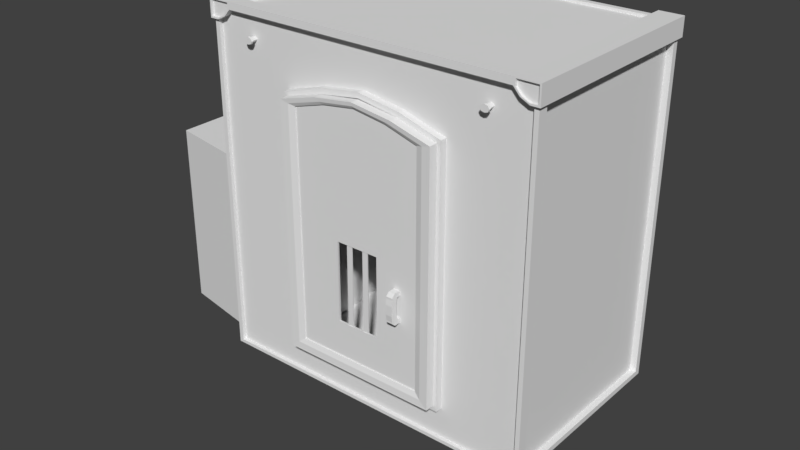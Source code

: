 # Source: Furnace_Basic_Crucible.blend  (saved by Blender 2.79.0; exported with 4.5.12 LTS)
import bpy
from mathutils import Matrix  # noqa: F401  (used for matrix-valued properties, if any)

bpy.ops.wm.read_factory_settings(use_empty=True)
scene = bpy.context.scene
scene.name = 'Scene'

# ---- collections
col_collection_1 = bpy.data.collections.new('Collection 1'); scene.collection.children.link(col_collection_1)

# ---- materials (node trees are filled in below, after node groups)
mat_material = bpy.data.materials.new('Material')
mat_material.alpha_threshold = 0.0
mat_material.roughness = 0.5
mat_material.line_color = (0.0, 0.0, 0.0, 1.0)
mat_glass = bpy.data.materials.new('glass')
mat_glass.alpha_threshold = 0.0
mat_glass.roughness = 0.5
mat_glass.line_color = (0.0, 0.0, 0.0, 1.0)

# ---- material node trees

# ---- world
world_world = bpy.data.worlds.new('World'); scene.world = world_world
world_world.color = (0.05088, 0.05088, 0.05088)
world_world.use_sun_shadow = False
world_world.sun_shadow_jitter_overblur = 0.0
world_world.cycles.sampling_method = 'MANUAL'

# ---- meshes
me_cube_012 = bpy.data.meshes.new('Cube.012')
me_cube_012.from_pydata([(0.4374, -0.3713, 1.192e-07), (0.3925, -0.4983, 1.192e-07), (0.09471, -0.4983, 1.192e-07), (0.4872, -0.6329, 1.192e-07), (0.3925, -0.2443, 1.192e-07), (0.09471, -0.2443, 1.192e-07), (0.2436, -0.5367, 1.192e-07), (0.04979, -0.3713, 1.192e-07), (0.2436, -0.206, 1.192e-07), (1.118e-08, -0.6329, 1.192e-07), (-0.4374, -0.3713, 1.192e-07), (-0.3925, -0.4983, 1.192e-07), (-0.09471, -0.4983, 1.192e-07), (-0.4872, -0.6329, 1.192e-07), (-0.3925, -0.2443, 1.192e-07), (-0.09471, -0.2443, 1.192e-07), (-0.2436, -0.5367, 1.192e-07), (-0.04979, -0.3713, 1.192e-07), (-0.2436, -0.206, 1.192e-07), (0.4374, 0.1502, 1.192e-07), (0.4872, -0.1061, 1.192e-07), (0.3925, 0.2773, 1.192e-07), (0.09471, 0.2773, 1.192e-07), (0.4872, 0.3842, 1.192e-07), (0.3925, 0.02321, 1.192e-07), (0.09471, 0.02321, 1.192e-07), (0.2436, 0.3156, 1.192e-07), (0.04979, 0.1502, 1.192e-07), (0.2436, -0.01512, 1.192e-07), (1.118e-08, 0.3842, 1.192e-07), (-0.4374, 0.1502, 1.192e-07), (-0.4872, -0.1061, 1.192e-07), (-0.3925, 0.2773, 1.192e-07), (-0.09471, 0.2773, 1.192e-07), (-0.4872, 0.3842, 1.192e-07), (-0.3925, 0.02321, 1.192e-07), (-0.09471, 0.02321, 1.192e-07), (1.118e-08, -0.1061, 1.192e-07), (-0.2436, 0.3156, 1.192e-07), (-0.04979, 0.1502, 1.192e-07), (-0.2436, -0.01512, 1.192e-07), (0.4872, 0.4743, 1.192e-07), (1.118e-08, 0.4743, 1.192e-07), (-0.4872, 0.4743, 1.192e-07)], [], [(9, 3, 1, 6, 2), (3, 20, 4, 0, 1), (20, 37, 5, 8, 4), (37, 9, 2, 7, 5), (9, 12, 16, 11, 13), (13, 11, 10, 14, 31), (31, 14, 18, 15, 37), (37, 15, 17, 12, 9), (29, 22, 26, 21, 23), (23, 21, 19, 24, 20), (20, 24, 28, 25, 37), (37, 25, 27, 22, 29), (29, 34, 32, 38, 33), (34, 31, 35, 30, 32), (31, 37, 36, 40, 35), (37, 29, 33, 39, 36), (34, 29, 42, 43), (29, 23, 41, 42)])
me_cube_012.use_remesh_preserve_volume = False
me_cube_012.use_remesh_preserve_attributes = False
me_cube_012.use_mirror_vertex_groups = False
me_cube_012.update()
me_cube_009 = bpy.data.meshes.new('Cube.009')
me_cube_009.from_pydata([(0.8833, -1.222, -1.0), (0.8833, -1.222, 1.0), (0.8833, 0.7818, -1.0), (0.8833, 0.7818, 1.0), (0.7336, 0.7818, -1.0), (0.7336, 0.7818, 1.0), (0.7336, -1.222, -1.0), (0.7336, -1.222, 1.0), (0.8833, 0.7818, 0.431), (0.8833, 0.7818, -0.431), (0.8833, -1.222, 0.431), (0.8833, -1.222, -0.431), (0.7336, -1.222, 0.431), (0.7336, -1.222, -0.431), (0.7336, 0.7818, 0.431), (0.7336, 0.7818, -0.431), (0.7697, 0.7818, 1.0), (0.7697, -1.222, -1.0), (0.7697, 0.7818, -1.0), (0.7697, -1.222, 1.0), (0.7697, -1.222, -0.431), (0.7697, -1.222, 0.431), (0.7697, 0.7818, -0.431), (0.7697, 0.7818, 0.431)], [], [(23, 16, 3, 8), (8, 3, 1, 10), (18, 2, 0, 17), (16, 5, 7, 19), (21, 19, 7, 12), (13, 15, 4, 6), (7, 5, 14, 12), (21, 12, 14, 23), (17, 20, 13, 6), (23, 22, 20, 21), (2, 9, 11, 0), (9, 8, 10, 11), (18, 22, 9, 2), (22, 23, 8, 9), (20, 22, 15, 13), (4, 15, 22, 18), (11, 10, 21, 20), (0, 11, 20, 17), (10, 1, 19, 21), (3, 16, 19, 1), (4, 18, 17, 6), (14, 5, 16, 23)])
me_cube_009.use_remesh_preserve_volume = False
me_cube_009.use_remesh_preserve_attributes = False
me_cube_009.use_mirror_vertex_groups = False
me_cube_009.update()
me_cube_006 = bpy.data.meshes.new('Cube.006')
me_cube_006.from_pydata([(0.4567, -0.75, 0.3282), (-0.4567, -0.75, 2.106), (-0.4567, -0.75, 0.3282), (-3.874e-07, -0.75, 2.234), (-0.2284, -0.75, 2.192), (0.4567, -0.6998, 2.106), (0.4567, -0.6998, 0.3282), (-0.4567, -0.6998, 2.106), (-0.4567, -0.6998, 0.3282), (-3.874e-07, -0.6998, 2.234), (-0.2284, -0.6998, 2.192), (0.2284, -0.6998, 2.192), (0.4567, -0.8015, 2.106), (0.4567, -0.8015, 0.3282), (-0.4567, -0.8015, 2.106), (-0.4567, -0.8015, 0.3282), (-3.874e-07, -0.8015, 2.234), (-0.2284, -0.8015, 2.192), (0.2284, -0.8015, 2.192), (0.5, -0.8015, 2.132), (0.5, -0.8015, 0.2478), (-0.5, -0.8015, 2.132), (-0.5, -0.8015, 0.2478), (-3.939e-07, -0.8015, 2.273), (-0.25, -0.8015, 2.226), (0.25, -0.8015, 2.226), (0.5, -0.7413, 2.132), (0.5, -0.7413, 0.2478), (-0.5, -0.7413, 2.132), (-0.5, -0.7413, 0.2478), (-3.939e-07, -0.7413, 2.273), (-0.25, -0.7413, 2.226), (0.25, -0.7413, 2.226), (0.4567, -0.75, 2.106), (0.2284, -0.75, 2.192), (0.4094, -0.7474, 2.087), (0.4094, -0.7474, 0.3854), (-0.4094, -0.7474, 2.087), (-0.4094, -0.7474, 0.3854), (-0.2047, -0.7474, 2.167), (0.2047, -0.7474, 2.167), (-3.802e-07, -0.7474, 2.207), (0.4094, -0.7024, 2.087), (0.4094, -0.7024, 0.3854), (-0.4094, -0.7024, 2.087), (-0.4094, -0.7024, 0.3854), (-0.2047, -0.7024, 2.167), (0.2047, -0.7024, 2.167), (-3.802e-07, -0.7024, 2.207)], [], [(1, 4, 17, 14), (2, 1, 14, 15), (33, 0, 13, 12), (4, 3, 16, 17), (0, 2, 15, 13), (34, 33, 12, 18), (3, 34, 18, 16), (18, 12, 19, 25), (16, 18, 25, 23), (13, 15, 22, 20), (12, 13, 20, 19), (17, 16, 23, 24), (14, 17, 24, 21), (15, 14, 21, 22), (24, 23, 30, 31), (21, 24, 31, 28), (22, 21, 28, 29), (25, 19, 26, 32), (23, 25, 32, 30), (20, 22, 29, 27), (19, 20, 27, 26), (39, 37, 44, 46), (37, 38, 45, 44), (36, 35, 42, 43), (41, 39, 46, 48), (38, 36, 43, 45), (35, 40, 47, 42), (40, 41, 48, 47), (2, 0, 36, 38), (7, 10, 46, 44), (4, 1, 37, 39), (9, 11, 47, 48), (34, 3, 41, 40), (10, 9, 48, 46), (3, 4, 39, 41), (11, 5, 42, 47), (33, 34, 40, 35), (5, 6, 43, 42), (0, 33, 35, 36), (8, 7, 44, 45), (1, 2, 38, 37), (6, 8, 45, 43)])
_uv = me_cube_006.uv_layers.new(name='UVMap')
_uv.uv.foreach_set('vector', [0.4267, 0.56, 0.5166, 0.5929, 0.5166, 0.5929, 0.4267, 0.56, 0.4267, 0.1262, 0.4267, 0.56, 0.4267, 0.56, 0.4267, 0.1262, 0.7862, 0.56, 0.7862, 0.1262, 0.7862, 0.1262, 0.7862, 0.56, 0.5166, 0.5929, 0.6065, 0.6094, 0.6065, 0.6094, 0.5166, 0.5929, 0.7862, 0.1262, 0.4267, 0.1262, 0.4267, 0.1262, 0.7862, 0.1262, 0.6963, 0.5929, 0.7862, 0.56, 0.7862, 0.56, 0.6963, 0.5929, 0.6065, 0.6094, 0.6963, 0.5929, 0.6963, 0.5929, 0.6065, 0.6094, 0.6963, 0.5929, 0.7862, 0.56, 0.8032, 0.5702, 0.7048, 0.6062, 0.6065, 0.6094, 0.6963, 0.5929, 0.7048, 0.6062, 0.6065, 0.6243, 0.7862, 0.1262, 0.4267, 0.1262, 0.4097, 0.09532, 0.8032, 0.09532, 0.7862, 0.56, 0.7862, 0.1262, 0.8032, 0.09532, 0.8032, 0.5702, 0.5166, 0.5929, 0.6065, 0.6094, 0.6065, 0.6243, 0.5081, 0.6062, 0.4267, 0.56, 0.5166, 0.5929, 0.5081, 0.6062, 0.4097, 0.5702, 0.4267, 0.1262, 0.4267, 0.56, 0.4097, 0.5702, 0.4097, 0.09532, 0.5081, 0.6062, 0.6065, 0.6243, 0.6065, 0.6243, 0.5081, 0.6062, 0.4097, 0.5702, 0.5081, 0.6062, 0.5081, 0.6062, 0.4097, 0.5702, 0.4097, 0.09532, 0.4097, 0.5702, 0.4097, 0.5702, 0.4097, 0.09532, 0.7048, 0.6062, 0.8032, 0.5702, 0.8032, 0.5702, 0.7048, 0.6062, 0.6065, 0.6243, 0.7048, 0.6062, 0.7048, 0.6062, 0.6065, 0.6243, 0.8032, 0.09532, 0.4097, 0.09532, 0.4097, 0.09532, 0.8032, 0.09532, 0.8032, 0.5702, 0.8032, 0.09532, 0.8032, 0.09532, 0.8032, 0.5702, 0.5259, 0.5835, 0.4453, 0.5527, 0.4453, 0.5527, 0.5259, 0.5835, 0.4453, 0.5527, 0.4453, 0.1482, 0.4453, 0.1482, 0.4453, 0.5527, 0.7676, 0.1482, 0.7676, 0.5527, 0.7676, 0.5527, 0.7676, 0.1482, 0.6065, 0.5988, 0.5259, 0.5835, 0.5259, 0.5835, 0.6065, 0.5988, 0.4453, 0.1482, 0.7676, 0.1482, 0.7676, 0.1482, 0.4453, 0.1482, 0.7676, 0.5527, 0.687, 0.5835, 0.687, 0.5835, 0.7676, 0.5527, 0.687, 0.5835, 0.6065, 0.5988, 0.6065, 0.5988, 0.687, 0.5835, 0.4267, 0.1262, 0.7862, 0.1262, 0.7676, 0.1482, 0.4453, 0.1482, 0.4267, 0.56, 0.5166, 0.5929, 0.5259, 0.5835, 0.4453, 0.5527, 0.5166, 0.5929, 0.4267, 0.56, 0.4453, 0.5527, 0.5259, 0.5835, 0.6065, 0.6094, 0.6963, 0.5929, 0.687, 0.5835, 0.6065, 0.5988, 0.6963, 0.5929, 0.6065, 0.6094, 0.6065, 0.5988, 0.687, 0.5835, 0.5166, 0.5929, 0.6065, 0.6094, 0.6065, 0.5988, 0.5259, 0.5835, 0.6065, 0.6094, 0.5166, 0.5929, 0.5259, 0.5835, 0.6065, 0.5988, 0.6963, 0.5929, 0.7862, 0.56, 0.7676, 0.5527, 0.687, 0.5835, 0.7862, 0.56, 0.6963, 0.5929, 0.687, 0.5835, 0.7676, 0.5527, 0.7862, 0.56, 0.7862, 0.1262, 0.7676, 0.1482, 0.7676, 0.5527, 0.7862, 0.1262, 0.7862, 0.56, 0.7676, 0.5527, 0.7676, 0.1482, 0.4267, 0.1262, 0.4267, 0.56, 0.4453, 0.5527, 0.4453, 0.1482, 0.4267, 0.56, 0.4267, 0.1262, 0.4453, 0.1482, 0.4453, 0.5527, 0.7862, 0.1262, 0.4267, 0.1262, 0.4453, 0.1482, 0.7676, 0.1482])
me_cube_006.materials.append(mat_material)
me_cube_006.use_remesh_preserve_volume = False
me_cube_006.use_remesh_preserve_attributes = False
me_cube_006.use_mirror_vertex_groups = False
me_cube_006.update()
me_cube_003 = bpy.data.meshes.new('Cube.003')
me_cube_003.from_pydata([(0.4917, -0.7171, 0.2168), (-0.4914, -0.7159, 0.2502), (0.4916, 0.5614, 0.2494), (-0.4914, 0.5628, 0.2867), (0.0003866, -0.7104, 0.2393), (0.0003503, 0.595, 0.2592), (-0.4909, 0.005608, 0.3127), (0.4922, 0.005835, 0.3162), (0.001264, 0.08938, 0.3784), (-0.2455, -0.7119, 0.2496), (-0.2455, 0.5855, 0.2724), (-0.4911, 0.2976, 0.3109), (0.492, 0.2972, 0.3039), (0.2461, -0.713, 0.2261), (0.246, 0.584, 0.2484), (-0.4911, -0.3482, 0.2754), (0.492, -0.3488, 0.2635), (0.0009517, 0.3672, 0.3439), (0.0009718, -0.2951, 0.303), (-0.2447, 0.06313, 0.3556), (0.2468, 0.06311, 0.3541), (0.2466, -0.3114, 0.2916), (-0.2449, -0.3113, 0.2951), (-0.245, 0.347, 0.3451), (0.2466, 0.3459, 0.3269)], [], [(24, 12, 2, 14), (23, 17, 5, 10), (22, 18, 8, 19), (21, 16, 7, 20), (18, 21, 20, 8), (4, 13, 21, 18), (13, 0, 16, 21), (15, 22, 19, 6), (1, 9, 22, 15), (9, 4, 18, 22), (11, 23, 10, 3), (6, 19, 23, 11), (19, 8, 17, 23), (17, 24, 14, 5), (8, 20, 24, 17), (20, 7, 12, 24)])
_uv = me_cube_003.uv_layers.new(name='UVMap')
_uv.uv.foreach_set('vector', [0.6587, 0.7052, 0.8101, 0.6766, 0.7927, 0.7956, 0.6464, 0.8061, 0.3359, 0.7091, 0.499, 0.7196, 0.5002, 0.8144, 0.35, 0.8135, 0.3461, 0.37, 0.4998, 0.3765, 0.4985, 0.5727, 0.3337, 0.5581, 0.6531, 0.3706, 0.7971, 0.3581, 0.8144, 0.5285, 0.6636, 0.5581, 0.4998, 0.3765, 0.6531, 0.3706, 0.6636, 0.5581, 0.4985, 0.5727, 0.5006, 0.1925, 0.6434, 0.1963, 0.6531, 0.3706, 0.4998, 0.3765, 0.6434, 0.1963, 0.7833, 0.1978, 0.7971, 0.3581, 0.6531, 0.3706, 0.1991, 0.3559, 0.3461, 0.37, 0.3337, 0.5581, 0.1856, 0.5285, 0.2075, 0.1856, 0.3541, 0.1877, 0.3461, 0.37, 0.1991, 0.3559, 0.3541, 0.1877, 0.5006, 0.1925, 0.4998, 0.3765, 0.3461, 0.37, 0.1862, 0.6778, 0.3359, 0.7091, 0.35, 0.8135, 0.1949, 0.8063, 0.1856, 0.5285, 0.3337, 0.5581, 0.3359, 0.7091, 0.1862, 0.6778, 0.3337, 0.5581, 0.4985, 0.5727, 0.499, 0.7196, 0.3359, 0.7091, 0.499, 0.7196, 0.6587, 0.7052, 0.6464, 0.8061, 0.5002, 0.8144, 0.4985, 0.5727, 0.6636, 0.5581, 0.6587, 0.7052, 0.499, 0.7196, 0.6636, 0.5581, 0.8144, 0.5285, 0.8101, 0.6766, 0.6587, 0.7052])
me_cube_003.materials.append(mat_material)
me_cube_003.use_remesh_preserve_volume = False
me_cube_003.use_remesh_preserve_attributes = False
me_cube_003.use_mirror_vertex_groups = False
me_cube_003.update()
me_cube_001 = bpy.data.meshes.new('Cube.001')
me_cube_001.from_pydata([(-0.003678, -0.4691, -1.204), (-0.003678, 0.4691, -1.204), (-0.003678, -0.4691, 0.0003848), (-0.003678, 0.4691, 0.0003848), (0.04368, 0.4691, 0.0003848), (0.04368, -0.4691, 0.0003848), (0.04368, 0.4691, -1.204), (0.04368, -0.4691, -1.204), (0.04368, -0.4691, -0.2004), (0.04368, -0.4691, -1.004), (-0.003678, -0.4691, -0.2004), (-0.003678, -0.4691, -1.004), (-0.003678, 0.4691, -0.2004), (-0.003678, 0.4691, -1.004), (0.04368, 0.4691, -0.2004), (0.04368, 0.4691, -1.004), (-0.003678, -0.3127, -1.204), (-0.003678, 0.3127, -1.204), (-0.003678, -0.3127, 0.0003847), (-0.003678, 0.3127, 0.0003847), (0.04368, 0.3127, 0.0003847), (0.04368, -0.3127, 0.0003847), (0.04368, -0.3127, -1.204), (0.04368, 0.3127, -1.204), (0.04368, 0.3127, -1.004), (0.04368, -0.3127, -1.004), (0.04368, 0.3127, -0.2004), (0.04368, -0.3127, -0.2004), (-0.003678, -0.3127, -1.004), (-0.003678, 0.3127, -1.004), (-0.003678, -0.3127, -0.2004), (-0.003678, 0.3127, -0.2004), (0.01023, -0.3258, -1.017), (0.01023, -0.3258, -0.1873), (0.01023, 0.3258, -1.017), (0.01023, 0.3258, -0.1873), (0.02977, -0.3258, -1.017), (0.02977, -0.3258, -0.1873), (0.02977, 0.3258, -1.017), (0.02977, 0.3258, -0.1873)], [], [(19, 20, 4, 3), (16, 22, 7, 0), (9, 11, 0, 7), (13, 15, 6, 1), (30, 10, 2, 18), (26, 14, 4, 20), (23, 6, 15, 24), (24, 15, 14, 26), (16, 0, 11, 28), (28, 11, 10, 30), (3, 4, 14, 12), (12, 14, 15, 13), (5, 2, 10, 8), (8, 10, 11, 9), (13, 29, 31, 12), (31, 29, 24, 26), (1, 17, 29, 13), (17, 16, 28, 29), (9, 25, 27, 8), (24, 29, 28, 25), (7, 22, 25, 9), (22, 23, 24, 25), (8, 27, 21, 5), (27, 26, 20, 21), (12, 31, 19, 3), (31, 30, 18, 19), (1, 6, 23, 17), (17, 23, 22, 16), (2, 5, 21, 18), (18, 21, 20, 19), (30, 27, 25, 28), (26, 27, 30, 31), (32, 33, 35, 34), (34, 35, 39, 38), (38, 39, 37, 36), (36, 37, 33, 32), (34, 38, 36, 32), (39, 35, 33, 37)])
me_cube_001.polygons.foreach_set('material_index', [0, 0, 0, 0, 0, 0, 0, 0, 0, 0, 0, 0, 0, 0, 0, 0, 0, 0, 0, 0, 0, 0, 0, 0, 0, 0, 0, 0, 0, 0, 0, 0, 1, 0, 1, 0, 0, 0])
_uv = me_cube_001.uv_layers.new(name='UVMap')
_uv.uv.foreach_set('vector', [0.9765, 0.8455, 1.0, 0.8455, 1.0, 0.9224, 0.9765, 0.9224, 1.0, 0.07687, 0.9765, 0.07687, 0.9765, 0.0, 1.0, 0.0, 0.9765, 0.09871, 0.9531, 0.09871, 0.9531, 0.0, 0.9765, 0.0, 0.9296, 0.4935, 0.9531, 0.4935, 0.9531, 0.5923, 0.9296, 0.5923, 0.07747, 0.09871, 2.953e-08, 0.09871, 0.0, 7.515e-08, 0.07747, 9.186e-08, 0.5423, 0.09871, 0.4648, 0.09871, 0.4648, 3.775e-08, 0.5423, 6.197e-08, 0.5423, 0.5923, 0.4648, 0.5923, 0.4648, 0.4935, 0.5423, 0.4935, 0.5423, 0.4935, 0.4648, 0.4935, 0.4648, 0.09871, 0.5423, 0.09871, 0.07747, 0.5923, 8.86e-08, 0.5923, 7.383e-08, 0.4935, 0.07747, 0.4935, 0.07747, 0.4935, 7.383e-08, 0.4935, 2.953e-08, 0.09871, 0.07747, 0.09871, 0.9296, 9.057e-09, 0.9531, 0.0, 0.9531, 0.09871, 0.9296, 0.09871, 0.9296, 0.09871, 0.9531, 0.09871, 0.9531, 0.4935, 0.9296, 0.4935, 0.9765, 0.5923, 0.9531, 0.5923, 0.9531, 0.4935, 0.9765, 0.4935, 0.9765, 0.4935, 0.9531, 0.4935, 0.9531, 0.09871, 0.9765, 0.09871, 0.4648, 0.4935, 0.3873, 0.4935, 0.3873, 0.09871, 0.4648, 0.09871, 0.6927, 0.5923, 0.6927, 0.9871, 0.6692, 0.9871, 0.6692, 0.5923, 0.4648, 0.5923, 0.3873, 0.5923, 0.3873, 0.4935, 0.4648, 0.4935, 0.3873, 0.5923, 0.07747, 0.5923, 0.07747, 0.4935, 0.3873, 0.4935, 0.9296, 0.4935, 0.8521, 0.4935, 0.8521, 0.09871, 0.9296, 0.09871, 0.6927, 0.5923, 0.7161, 0.5923, 0.7161, 0.8997, 0.6927, 0.8997, 0.9296, 0.5923, 0.8521, 0.5923, 0.8521, 0.4935, 0.9296, 0.4935, 0.8521, 0.5923, 0.5423, 0.5923, 0.5423, 0.4935, 0.8521, 0.4935, 0.9296, 0.09871, 0.8521, 0.09871, 0.8521, 3.53e-08, 0.9296, 0.0, 0.8521, 0.09871, 0.5423, 0.09871, 0.5423, 6.197e-08, 0.8521, 3.53e-08, 0.4648, 0.09871, 0.3873, 0.09871, 0.3873, 4.178e-08, 0.4648, 0.0, 0.3873, 0.09871, 0.07747, 0.09871, 0.07747, 9.186e-08, 0.3873, 4.178e-08, 1.0, 0.4612, 0.9765, 0.4612, 0.9765, 0.3843, 1.0, 0.3843, 1.0, 0.3843, 0.9765, 0.3843, 0.9765, 0.07687, 1.0, 0.07687, 0.9765, 0.4612, 1.0, 0.4612, 1.0, 0.5381, 0.9765, 0.5381, 0.9765, 0.5381, 1.0, 0.5381, 1.0, 0.8455, 0.9765, 0.8455, 0.6458, 0.5923, 0.6692, 0.5923, 0.6692, 0.9871, 0.6458, 0.9871, 0.7396, 0.5923, 0.7396, 0.8997, 0.7161, 0.8997, 0.7161, 0.5923, 0.8152, 0.1003, 0.8152, 0.8997, 0.1871, 0.8997, 0.1871, 0.1003, 0.7396, 1.0, 0.7396, 0.5923, 0.7493, 0.5923, 0.7493, 1.0, 0.8152, 0.1003, 0.8152, 0.8997, 0.1871, 0.8997, 0.1871, 0.1003, 0.7493, 1.0, 0.7493, 0.5923, 0.759, 0.5923, 0.759, 1.0, 0.7687, 0.5923, 0.7783, 0.5923, 0.7783, 0.9126, 0.7687, 0.9126, 0.7687, 0.9126, 0.759, 0.9126, 0.759, 0.5923, 0.7687, 0.5923])
me_cube_001.materials.append(mat_material)
me_cube_001.materials.append(mat_glass)
me_cube_001.use_remesh_preserve_volume = False
me_cube_001.use_remesh_preserve_attributes = False
me_cube_001.use_mirror_vertex_groups = False
me_cube_001.update()
me_cube_005 = bpy.data.meshes.new('Cube.005')
me_cube_005.from_pydata([(-0.7543, -0.8093, 2.383), (-0.7543, -0.8093, 2.42), (-0.7543, -0.7932, 2.383), (-0.7543, -0.7932, 2.42), (-0.7178, -0.8093, 2.383), (-0.7178, -0.8093, 2.42), (-0.7178, -0.7932, 2.383), (-0.7178, -0.7932, 2.42), (-0.736, -0.7932, 2.377), (-0.736, -0.7932, 2.427), (-0.736, -0.8093, 2.377), (-0.736, -0.8093, 2.427), (-0.7625, -0.8093, 2.402), (-0.7625, -0.7932, 2.402), (-0.7096, -0.7932, 2.402), (-0.7096, -0.8093, 2.402), (-0.7551, -0.7932, 2.402), (-0.7491, -0.7932, 2.389), (-0.736, -0.7932, 2.384), (-0.736, -0.7932, 2.42), (-0.723, -0.7932, 2.415), (-0.717, -0.7932, 2.402), (-0.723, -0.7932, 2.389), (-0.7491, -0.7932, 2.415), (-0.7551, -0.722, 2.402), (-0.7491, -0.722, 2.389), (-0.736, -0.722, 2.384), (-0.736, -0.722, 2.42), (-0.723, -0.722, 2.415), (-0.717, -0.722, 2.402), (-0.723, -0.722, 2.389), (-0.7491, -0.722, 2.415), (-1.015, -0.7994, 2.484), (-1.015, -0.7994, 2.621), (-1.015, -0.6937, 2.484), (-1.015, -0.6937, 2.621), (-0.9094, -0.7994, 2.516), (-0.8716, -0.7994, 2.621), (-0.9094, -0.6937, 2.516), (-0.8716, -0.6937, 2.621), (-0.9622, -0.6937, 2.484), (-0.9622, -0.6937, 2.621), (-0.9622, -0.7994, 2.484), (-0.9622, -0.7994, 2.621), (-1.015, -0.7994, 2.569), (-1.015, -0.6937, 2.569), (-0.8716, -0.6937, 2.569), (-0.8716, -0.7994, 2.569), (-1.005, -0.7994, 2.567), (-1.005, -0.7994, 2.612), (-0.8846, -0.7994, 2.567), (-0.9164, -0.7994, 2.523), (-0.9607, -0.7994, 2.496), (-0.9607, -0.7994, 2.612), (-1.005, -0.7994, 2.496), (-0.8846, -0.7994, 2.612), (-0.9607, -0.782, 2.612), (-1.005, -0.782, 2.612), (-0.9607, -0.782, 2.496), (-0.9164, -0.782, 2.523), (-0.8846, -0.782, 2.567), (-1.005, -0.782, 2.567), (-1.005, -0.782, 2.496), (-0.8846, -0.782, 2.612), (0.0, -0.6937, 2.621), (0.0, -0.7994, 2.621), (0.0, -0.6937, 2.569), (0.0, -0.7994, 2.569), (-1.015, 0.772, 2.569), (-1.015, 0.772, 2.484), (-0.9622, 0.772, 2.484), (-0.9622, 0.772, 2.621), (-0.8716, 0.772, 2.621), (-0.8716, 0.772, 2.569), (-0.9094, 0.772, 2.516), (-1.015, 0.772, 2.621)], [], [(12, 1, 3, 13), (14, 7, 5, 15), (8, 6, 4, 10), (9, 3, 1, 11), (7, 9, 11, 5), (2, 8, 10, 0), (12, 0, 10, 4, 15, 5, 11, 1), (6, 14, 15, 4), (2, 13, 16, 17), (0, 12, 13, 2), (16, 23, 31, 24), (6, 8, 18, 22), (7, 14, 21, 20), (14, 6, 22, 21), (8, 2, 17, 18), (3, 9, 19, 23), (13, 3, 23, 16), (9, 7, 20, 19), (25, 24, 31, 27, 28, 29, 30, 26), (22, 18, 26, 30), (19, 20, 28, 27), (17, 16, 24, 25), (20, 21, 29, 28), (23, 19, 27, 31), (21, 22, 30, 29), (18, 17, 25, 26), (44, 33, 35, 45), (37, 47, 67, 65), (33, 44, 48, 49), (40, 38, 36, 42), (41, 35, 33, 43), (39, 41, 43, 37), (34, 40, 42, 32), (47, 37, 55, 50), (48, 54, 62, 61), (32, 42, 52, 54), (38, 46, 47, 36), (34, 45, 68, 69), (32, 44, 45, 34), (42, 36, 51, 52), (37, 43, 53, 55), (43, 33, 49, 53), (44, 32, 54, 48), (36, 47, 50, 51), (61, 62, 58, 59, 60, 63, 56, 57), (54, 52, 58, 62), (49, 48, 61, 57), (50, 55, 63, 60), (52, 51, 59, 58), (55, 53, 56, 63), (53, 49, 57, 56), (51, 50, 60, 59), (66, 64, 65, 67), (39, 37, 65, 64), (46, 39, 64, 66), (47, 46, 66, 67), (69, 68, 75, 71, 72, 73, 74, 70), (38, 40, 70, 74), (39, 46, 73, 72), (46, 38, 74, 73), (40, 34, 69, 70), (35, 41, 71, 75), (45, 35, 75, 68), (41, 39, 72, 71)])
_uv = me_cube_005.uv_layers.new(name='UVMap')
_uv.uv.foreach_set('vector', [0.8532, 0.9471, 0.8532, 0.9355, 0.8629, 0.9355, 0.8629, 0.9471, 0.8629, 0.9471, 0.8629, 0.9355, 0.8725, 0.9355, 0.8725, 0.9471, 0.9017, 0.7493, 0.9017, 0.7373, 0.9113, 0.7373, 0.9113, 0.7493, 0.8782, 0.9503, 0.8782, 0.9385, 0.8879, 0.9385, 0.8879, 0.9503, 0.8782, 0.9617, 0.8782, 0.9503, 0.8879, 0.9503, 0.8879, 0.9617, 0.9017, 0.7604, 0.9017, 0.7493, 0.9113, 0.7493, 0.9113, 0.7604, 0.8697, 0.8813, 0.8782, 0.8902, 0.8782, 0.9026, 0.8706, 0.912, 0.8586, 0.9129, 0.85, 0.9039, 0.85, 0.8915, 0.8577, 0.8822, 0.8629, 0.9588, 0.8629, 0.9471, 0.8725, 0.9471, 0.8725, 0.9588, 0.8295, 0.8822, 0.8415, 0.8813, 0.8399, 0.8857, 0.8313, 0.8864, 0.8532, 0.9588, 0.8532, 0.9471, 0.8629, 0.9471, 0.8629, 0.9588, 0.8772, 0.8594, 0.8694, 0.8594, 0.8694, 0.814, 0.8772, 0.814, 0.8218, 0.9039, 0.8218, 0.8915, 0.8258, 0.8931, 0.8258, 0.902, 0.8424, 0.912, 0.8304, 0.9129, 0.8319, 0.9084, 0.8405, 0.9078, 0.8304, 0.9129, 0.8218, 0.9039, 0.8258, 0.902, 0.8319, 0.9084, 0.8218, 0.8915, 0.8295, 0.8822, 0.8313, 0.8864, 0.8258, 0.8931, 0.85, 0.8902, 0.85, 0.9026, 0.846, 0.9011, 0.846, 0.8922, 0.8415, 0.8813, 0.85, 0.8902, 0.846, 0.8922, 0.8399, 0.8857, 0.85, 0.9026, 0.8424, 0.912, 0.8405, 0.9078, 0.846, 0.9011, 0.868, 0.9349, 0.8593, 0.9355, 0.8532, 0.9291, 0.8532, 0.9202, 0.8587, 0.9135, 0.8673, 0.9129, 0.8734, 0.9193, 0.8734, 0.9282, 0.8375, 0.9129, 0.8457, 0.9129, 0.8457, 0.9582, 0.8375, 0.9582, 0.8295, 0.9582, 0.8218, 0.9582, 0.8218, 0.9129, 0.8295, 0.9129, 0.8851, 0.8594, 0.8772, 0.8594, 0.8772, 0.814, 0.8851, 0.814, 0.8536, 0.814, 0.8615, 0.814, 0.8615, 0.8594, 0.8536, 0.8594, 0.8375, 0.9582, 0.8295, 0.9582, 0.8295, 0.9129, 0.8375, 0.9129, 0.8615, 0.814, 0.8694, 0.814, 0.8694, 0.8594, 0.8615, 0.8594, 0.8457, 0.9129, 0.8532, 0.9129, 0.8532, 0.9582, 0.8457, 0.9582, 0.642, 1.0, 0.6102, 1.0, 0.6102, 0.9327, 0.642, 0.9327, 0.9046, 0.5546, 0.8727, 0.5546, 0.8727, 5.481e-09, 0.9046, 0.0, 0.9046, 0.646, 0.8727, 0.646, 0.872, 0.6396, 0.8987, 0.6396, 0.7265, 0.06728, 0.693, 0.06728, 0.693, 0.0, 0.7265, 7.586e-08, 0.5784, 0.9327, 0.6102, 0.9327, 0.6102, 1.0, 0.5784, 1.0, 0.5239, 0.9327, 0.5784, 0.9327, 0.5784, 1.0, 0.5239, 1.0, 0.7582, 0.06728, 0.7265, 0.06728, 0.7265, 7.586e-08, 0.7582, 3.793e-08, 0.8727, 0.5546, 0.9046, 0.5546, 0.8987, 0.563, 0.872, 0.563, 0.9017, 0.8419, 0.9017, 0.887, 0.8912, 0.887, 0.8912, 0.8419, 0.8218, 0.646, 0.8218, 0.6124, 0.8292, 0.6114, 0.8292, 0.6396, 0.7582, 0.9327, 0.79, 0.9327, 0.79, 1.0, 0.7582, 1.0, 0.693, 0.9327, 0.642, 0.9327, 0.642, 0.0, 0.693, 0.0, 0.693, 1.0, 0.642, 1.0, 0.642, 0.9327, 0.693, 0.9327, 0.8218, 0.6124, 0.8409, 0.5787, 0.8453, 0.5832, 0.8292, 0.6114, 0.9046, 0.5546, 0.9046, 0.6124, 0.8987, 0.6114, 0.8987, 0.563, 0.9046, 0.6124, 0.9046, 0.646, 0.8987, 0.6396, 0.8987, 0.6114, 0.8727, 0.646, 0.8218, 0.646, 0.8292, 0.6396, 0.872, 0.6396, 0.8409, 0.5787, 0.8727, 0.5546, 0.872, 0.563, 0.8453, 0.5832, 0.8645, 0.814, 0.8218, 0.814, 0.8218, 0.7858, 0.8378, 0.7575, 0.8645, 0.7373, 0.8912, 0.7373, 0.8912, 0.7858, 0.8912, 0.814, 0.8782, 0.9385, 0.8782, 0.9103, 0.8887, 0.9103, 0.8887, 0.9385, 0.9017, 0.8136, 0.9017, 0.8419, 0.8912, 0.8419, 0.8912, 0.8136, 0.8912, 0.9153, 0.8912, 0.887, 0.9017, 0.887, 0.9017, 0.9153, 0.8782, 0.9103, 0.8782, 0.8813, 0.8887, 0.8813, 0.8887, 0.9103, 0.8912, 0.8136, 0.8912, 0.7654, 0.9017, 0.7654, 0.9017, 0.8136, 0.8912, 0.7654, 0.8912, 0.7373, 0.9017, 0.7373, 0.9017, 0.7654, 0.8912, 0.9435, 0.8912, 0.9153, 0.9017, 0.9153, 0.9017, 0.9435, 0.8536, 0.8813, 0.8218, 0.8813, 0.8218, 0.814, 0.8536, 0.814, 0.5239, 0.9327, 0.5239, 1.0, 0.0, 1.0, 1.794e-08, 0.9327, 1.0, 0.5546, 0.9682, 0.5546, 0.9682, 5.481e-09, 1.0, 0.0, 0.9046, 3.793e-08, 0.9682, 0.0, 0.9682, 0.552, 0.9046, 0.552, 0.9046, 0.7373, 0.8536, 0.7373, 0.8218, 0.7373, 0.8218, 0.7037, 0.8218, 0.646, 0.8536, 0.646, 0.8854, 0.6701, 0.9046, 0.7037, 0.693, 0.06728, 0.7265, 0.06728, 0.7265, 1.0, 0.693, 1.0, 0.8218, 0.9327, 0.79, 0.9327, 0.79, 0.0, 0.8218, 0.0, 0.79, 0.9327, 0.7582, 0.9327, 0.7582, 0.0, 0.79, 0.0, 0.7265, 0.06728, 0.7582, 0.06728, 0.7582, 1.0, 0.7265, 1.0, 0.6102, 0.9327, 0.5784, 0.9327, 0.5784, 0.0, 0.6102, 3.793e-08, 0.642, 0.9327, 0.6102, 0.9327, 0.6102, 0.0, 0.642, 0.0, 0.5784, 0.9327, 0.5239, 0.9327, 0.5239, 0.0, 0.5784, 0.0])
me_cube_005.materials.append(mat_material)
me_cube_005.use_remesh_preserve_volume = False
me_cube_005.use_remesh_preserve_attributes = False
me_cube_005.use_mirror_vertex_groups = False
me_cube_005.update()
me_cube_002 = bpy.data.meshes.new('Cube.002')
me_cube_002.from_pydata([(0.8229, -0.04163, 1.158), (0.8229, -0.04163, -0.6688), (0.00114, -0.04163, 1.158), (0.00114, -0.04163, -0.6688), (0.412, -0.04163, 1.279), (0.2066, -0.04163, 1.239), (0.6174, -0.04163, 1.239), (0.8229, 0.001632, 1.158), (0.8229, 0.001632, -0.6688), (0.00114, 0.001632, 1.158), (0.00114, 0.001632, -0.6688), (0.412, 0.001632, 1.279), (0.2066, 0.001632, 1.239), (0.6174, 0.001632, 1.239), (0.7803, -0.03939, 1.141), (0.7803, -0.03939, -0.6153), (0.0437, -0.03939, 1.141), (0.0437, -0.03939, -0.6153), (0.2279, -0.03939, 1.216), (0.5961, -0.03939, 1.216), (0.412, -0.03939, 1.253), (0.7803, -0.0006084, 1.141), (0.7803, -0.0006084, -0.6153), (0.0437, -0.0006084, 1.141), (0.0437, -0.0006084, -0.6153), (0.2279, -0.0006084, 1.216), (0.5961, -0.0006084, 1.216), (0.412, -0.0006084, 1.253), (0.7484, -0.03094, 1.129), (0.7484, -0.03094, -0.5781), (0.0756, -0.03094, 1.129), (0.0756, -0.03094, -0.5781), (0.2438, -0.03094, 1.2), (0.5802, -0.03094, 1.2), (0.412, -0.03094, 1.235), (0.7484, -0.009058, 1.129), (0.7484, -0.009058, -0.5781), (0.0756, -0.009058, 1.129), (0.0756, -0.009058, -0.5781), (0.2438, -0.009058, 1.2), (0.5802, -0.009058, 1.2), (0.412, -0.009058, 1.235), (0.073, -0.02506, -0.5832), (0.073, -0.02506, 1.128), (0.073, -0.01494, -0.5832), (0.073, -0.01494, 1.128), (0.751, -0.02506, -0.5832), (0.751, -0.02506, 1.128), (0.751, -0.01494, -0.5832), (0.751, -0.01494, 1.128), (0.2573, -0.02506, 1.241), (0.2573, -0.01494, 1.241), (0.5667, -0.01494, 1.241), (0.5667, -0.02506, 1.241), (0.525, -0.01494, -0.5832), (0.299, -0.01494, -0.5832), (0.299, -0.01494, 1.128), (0.525, -0.01494, 1.128), (0.299, -0.02506, -0.5832), (0.525, -0.02506, -0.5832), (0.525, -0.02506, 1.128), (0.299, -0.02506, 1.128), (0.3604, -0.01494, 1.241), (0.4636, -0.01494, 1.241), (0.4636, -0.02506, 1.241), (0.3604, -0.02506, 1.241), (0.073, -0.02506, -0.3118), (0.073, -0.02506, 0.2858), (0.073, -0.01494, 0.2858), (0.073, -0.01494, -0.3118), (0.751, -0.01494, 0.2858), (0.751, -0.01494, -0.3118), (0.751, -0.02506, 0.2858), (0.751, -0.02506, -0.3118), (0.525, -0.02506, 0.2858), (0.525, -0.02506, -0.3118), (0.299, -0.02506, 0.2858), (0.299, -0.02506, -0.3118), (0.299, -0.01494, 0.2858), (0.299, -0.01494, -0.3118), (0.525, -0.01494, 0.2858), (0.525, -0.01494, -0.3118), (0.3522, -0.02224, -0.3777), (0.3522, -0.02224, 0.294), (0.3522, -0.01776, -0.3777), (0.3522, -0.01776, 0.294), (0.3819, -0.02224, -0.3777), (0.3819, -0.02224, 0.294), (0.3819, -0.01776, -0.3777), (0.3819, -0.01776, 0.294), (0.4421, -0.02224, -0.3777), (0.4421, -0.02224, 0.294), (0.4421, -0.01776, -0.3777), (0.4421, -0.01776, 0.294), (0.4718, -0.02224, -0.3777), (0.4718, -0.02224, 0.294), (0.4718, -0.01776, -0.3777), (0.4718, -0.01776, 0.294), (0.6243, -0.04315, -0.1158), (0.6243, -0.04315, 0.1158), (0.6574, -0.04315, -0.1158), (0.6574, -0.04315, 0.1158), (0.6243, -0.07488, -0.07936), (0.6243, -0.07488, 0.07936), (0.6243, -0.04315, 0.07936), (0.6243, -0.04315, -0.07936), (0.6574, -0.04315, 0.07936), (0.6574, -0.04315, -0.07936), (0.6574, -0.07488, 0.07936), (0.6574, -0.07488, -0.07936), (0.6243, -0.02255, -0.07936), (0.6243, -0.02255, -0.1158), (0.6574, -0.02255, -0.1158), (0.6243, -0.02255, 0.1158), (0.6574, -0.02255, 0.1158), (0.6574, -0.02255, -0.07936), (0.6243, -0.02255, 0.07936), (0.6574, -0.02255, 0.07936), (0.6243, -0.05843, -0.1158), (0.6243, -0.07488, -0.09194), (0.6243, -0.07488, 0.09194), (0.6243, -0.05843, 0.1158), (0.6574, -0.07488, -0.09194), (0.6574, -0.05843, -0.1158), (0.6574, -0.05843, 0.1158), (0.6574, -0.07488, 0.09194), (0.6243, -0.07905, -0.03582), (0.6243, -0.07905, 0.03582), (0.6243, -0.04732, 0.03582), (0.6243, -0.04732, -0.03582), (0.6574, -0.04732, 0.03582), (0.6574, -0.04732, -0.03582), (0.6574, -0.07905, 0.03582), (0.6574, -0.07905, -0.03582)], [], [(2, 9, 10, 3), (1, 8, 7, 0), (3, 10, 8, 1), (18, 16, 30, 32), (23, 25, 39, 37), (3, 1, 15, 17), (9, 12, 25, 23), (5, 2, 16, 18), (11, 13, 26, 27), (6, 4, 20, 19), (12, 11, 27, 25), (4, 5, 18, 20), (13, 7, 21, 26), (0, 6, 19, 14), (7, 8, 22, 21), (1, 0, 14, 15), (10, 9, 23, 24), (2, 3, 17, 16), (8, 10, 24, 22), (31, 38, 37, 30), (31, 29, 36, 38), (27, 26, 40, 41), (19, 20, 34, 33), (25, 27, 41, 39), (20, 18, 32, 34), (26, 21, 35, 40), (14, 19, 33, 28), (21, 22, 36, 35), (15, 14, 28, 29), (24, 23, 37, 38), (16, 17, 31, 30), (22, 24, 38, 36), (17, 15, 29, 31), (29, 28, 35, 36), (33, 40, 35, 28), (34, 41, 40, 33), (32, 39, 41, 34), (30, 37, 39, 32), (67, 43, 45, 68), (80, 57, 49, 70), (70, 49, 47, 72), (76, 61, 43, 67), (54, 48, 46, 59), (47, 49, 52, 53), (62, 51, 50, 65), (45, 43, 50, 51), (60, 47, 53, 64), (56, 45, 51, 62), (49, 57, 63, 52), (57, 56, 62, 63), (43, 61, 65, 50), (61, 60, 64, 65), (52, 63, 64, 53), (63, 62, 65, 64), (44, 55, 58, 42), (55, 54, 59, 58), (72, 47, 60, 74), (74, 60, 61, 76), (68, 45, 56, 78), (78, 56, 57, 80), (55, 79, 81, 54), (79, 77, 75, 81), (44, 69, 79, 55), (69, 68, 78, 79), (59, 75, 77, 58), (75, 74, 80, 81), (46, 73, 75, 59), (73, 72, 74, 75), (58, 77, 66, 42), (77, 76, 67, 66), (48, 71, 73, 46), (71, 70, 72, 73), (54, 81, 71, 48), (81, 80, 70, 71), (42, 66, 69, 44), (66, 67, 68, 69), (77, 79, 78, 76), (78, 80, 74, 76), (82, 83, 85, 84), (84, 85, 89, 88), (88, 89, 87, 86), (86, 87, 83, 82), (84, 88, 86, 82), (89, 85, 83, 87), (90, 91, 93, 92), (92, 93, 97, 96), (96, 97, 95, 94), (94, 95, 91, 90), (92, 96, 94, 90), (97, 93, 91, 95), (101, 99, 121, 124), (101, 106, 117, 114), (103, 120, 121, 99, 104), (122, 109, 102, 119), (100, 107, 109, 122, 123), (108, 125, 120, 103), (132, 108, 103, 127), (106, 101, 124, 125, 108), (130, 106, 108, 132), (105, 107, 115, 110), (128, 104, 106, 130), (98, 100, 123, 118), (127, 103, 104, 128), (116, 113, 114, 117), (111, 110, 115, 112), (99, 101, 114, 113), (106, 104, 116, 117), (104, 99, 113, 116), (98, 105, 110, 111), (107, 100, 112, 115), (100, 98, 111, 112), (118, 123, 122, 119), (124, 121, 120, 125), (118, 119, 102, 105, 98), (102, 126, 129, 105), (126, 127, 128, 129), (105, 129, 131, 107), (129, 128, 130, 131), (107, 131, 133, 109), (131, 130, 132, 133), (109, 133, 126, 102), (133, 132, 127, 126), (2, 5, 12, 9), (5, 4, 11, 12), (4, 6, 13, 11), (6, 0, 7, 13)])
_uv = me_cube_002.uv_layers.new(name='UVMap')
_uv.uv.foreach_set('vector', [0.9072, 0.0, 0.9305, 0.0, 0.9305, 0.4742, 0.9072, 0.4742, 0.884, 0.0, 0.9072, 0.0, 0.9072, 0.4742, 0.884, 0.4742, 0.9538, 0.7374, 0.9305, 0.7374, 0.9305, 0.3687, 0.9538, 0.3687, 0.32, 0.02836, 0.4191, 0.06191, 0.4019, 0.06758, 0.3115, 0.03572, 0.8611, 0.4657, 0.762, 0.4992, 0.7535, 0.4919, 0.8439, 0.46, 0.442, 0.5276, 3.206e-08, 0.5276, 0.02289, 0.5036, 0.4191, 0.5036, 0.884, 0.4736, 0.7735, 0.5096, 0.762, 0.4992, 0.8611, 0.4657, 0.3315, 0.01799, 0.442, 0.05396, 0.4191, 0.06191, 0.32, 0.02836, 0.663, 0.5276, 0.5525, 0.5096, 0.5639, 0.4992, 0.663, 0.516, 0.1105, 0.01799, 0.221, 0.0, 0.221, 0.01159, 0.1219, 0.02836, 0.7735, 0.5096, 0.663, 0.5276, 0.663, 0.516, 0.762, 0.4992, 0.221, 0.0, 0.3315, 0.01799, 0.32, 0.02836, 0.221, 0.01159, 0.5525, 0.5096, 0.442, 0.4736, 0.4649, 0.4657, 0.5639, 0.4992, 0.0, 0.05396, 0.1105, 0.01799, 0.1219, 0.02836, 0.02289, 0.06191, 0.442, 0.4736, 0.442, 0.0, 0.4649, 0.02395, 0.4649, 0.4657, 3.206e-08, 0.5276, 0.0, 0.05396, 0.02289, 0.06191, 0.02289, 0.5036, 0.884, 2.674e-08, 0.884, 0.4736, 0.8611, 0.4657, 0.8611, 0.02395, 0.442, 0.05396, 0.442, 0.5276, 0.4191, 0.5036, 0.4191, 0.06191, 0.442, 0.0, 0.884, 2.674e-08, 0.8611, 0.02395, 0.4649, 0.02395, 0.9538, 0.0, 0.9656, 0.0, 0.9656, 0.4201, 0.9538, 0.4201, 0.9773, 0.3019, 0.9773, 0.0, 0.9891, 0.0, 0.9891, 0.3019, 0.663, 0.516, 0.5639, 0.4992, 0.5725, 0.4919, 0.663, 0.5078, 0.1219, 0.02836, 0.221, 0.01159, 0.221, 0.01978, 0.1305, 0.03572, 0.762, 0.4992, 0.663, 0.516, 0.663, 0.5078, 0.7535, 0.4919, 0.221, 0.01159, 0.32, 0.02836, 0.3115, 0.03572, 0.221, 0.01978, 0.5639, 0.4992, 0.4649, 0.4657, 0.482, 0.46, 0.5725, 0.4919, 0.02289, 0.06191, 0.1219, 0.02836, 0.1305, 0.03572, 0.04005, 0.06758, 0.4649, 0.4657, 0.4649, 0.02395, 0.482, 0.04043, 0.482, 0.46, 0.02289, 0.5036, 0.02289, 0.06191, 0.04005, 0.06758, 0.04005, 0.4872, 0.8611, 0.02395, 0.8611, 0.4657, 0.8439, 0.46, 0.8439, 0.04043, 0.4191, 0.06191, 0.4191, 0.5036, 0.4019, 0.4872, 0.4019, 0.06758, 0.4649, 0.02395, 0.8611, 0.02395, 0.8439, 0.04043, 0.482, 0.04043, 0.4191, 0.5036, 0.02289, 0.5036, 0.04005, 0.4872, 0.4019, 0.4872, 0.9773, 0.0, 0.9773, 0.4201, 0.9656, 0.4201, 0.9656, 0.0, 0.8722, 0.754, 0.884, 0.754, 0.884, 0.8295, 0.8722, 0.8295, 0.8722, 0.6785, 0.884, 0.6785, 0.884, 0.754, 0.8722, 0.754, 0.8722, 0.6031, 0.884, 0.6031, 0.884, 0.6785, 0.8722, 0.6785, 0.8722, 0.5276, 0.884, 0.5276, 0.884, 0.6031, 0.8722, 0.6031, 1.0, 0.345, 1.0, 0.4219, 0.9946, 0.4219, 0.9946, 0.345, 0.4862, 0.8722, 0.4862, 0.949, 0.3647, 0.949, 0.3647, 0.8722, 0.9946, 0.345, 0.9946, 0.4219, 0.9891, 0.4219, 0.9891, 0.345, 0.2431, 0.6554, 0.2431, 0.5786, 0.3647, 0.5786, 0.3647, 0.6554, 0.9232, 0.5756, 0.9232, 0.4742, 0.9287, 0.4742, 0.9287, 0.5756, 0.884, 0.4742, 0.8894, 0.4742, 0.8894, 0.5569, 0.884, 0.5569, 0.8894, 0.6494, 0.8894, 0.6957, 0.884, 0.6957, 0.884, 0.6494, 0.8894, 0.7784, 0.884, 0.7784, 0.884, 0.6957, 0.8894, 0.6957, 0.1216, 0.5786, 0.0, 0.5786, 0.09911, 0.5276, 0.1546, 0.5276, 0.6078, 0.949, 0.7294, 0.949, 0.6303, 1.0, 0.5748, 1.0, 0.3647, 0.949, 0.4862, 0.949, 0.5193, 1.0, 0.4638, 1.0, 0.4862, 0.949, 0.6078, 0.949, 0.5748, 1.0, 0.5193, 1.0, 0.3647, 0.5786, 0.2431, 0.5786, 0.2101, 0.5276, 0.2656, 0.5276, 0.2431, 0.5786, 0.1216, 0.5786, 0.1546, 0.5276, 0.2101, 0.5276, 0.8894, 0.5569, 0.8894, 0.6032, 0.884, 0.6032, 0.884, 0.5569, 0.8894, 0.6032, 0.8894, 0.6494, 0.884, 0.6494, 0.884, 0.6032, 0.9232, 0.7784, 0.9232, 0.677, 0.9287, 0.677, 0.9287, 0.7784, 0.9232, 0.677, 0.9232, 0.5756, 0.9287, 0.5756, 0.9287, 0.677, 3.206e-08, 0.6554, 0.0, 0.5786, 0.1216, 0.5786, 0.1216, 0.6554, 0.1216, 0.6554, 0.1216, 0.5786, 0.2431, 0.5786, 0.2431, 0.6554, 0.7294, 0.8722, 0.7294, 0.949, 0.6078, 0.949, 0.6078, 0.8722, 0.6078, 0.8722, 0.6078, 0.949, 0.4862, 0.949, 0.4862, 0.8722, 0.6078, 0.5276, 0.6078, 0.6044, 0.4862, 0.6044, 0.4862, 0.5276, 0.8258, 0.5276, 0.8312, 0.5276, 0.8312, 0.629, 0.8258, 0.629, 0.7294, 0.5276, 0.7294, 0.6044, 0.6078, 0.6044, 0.6078, 0.5276, 0.7294, 0.6044, 0.7294, 0.8722, 0.6078, 0.8722, 0.6078, 0.6044, 0.1216, 1.0, 0.1216, 0.9232, 0.2431, 0.9232, 0.2431, 1.0, 0.8668, 0.5276, 0.8668, 0.7957, 0.8613, 0.7957, 0.8613, 0.5276, 1.924e-07, 1.0, 1.603e-07, 0.9232, 0.1216, 0.9232, 0.1216, 1.0, 1.603e-07, 0.9232, 3.206e-08, 0.6554, 0.1216, 0.6554, 0.1216, 0.9232, 0.2431, 1.0, 0.2431, 0.9232, 0.3647, 0.9232, 0.3647, 1.0, 0.2431, 0.9232, 0.2431, 0.6554, 0.3647, 0.6554, 0.3647, 0.9232, 0.9946, 0.0, 0.9946, 0.0769, 0.9891, 0.0769, 0.9891, 0.0, 0.9946, 0.0769, 0.9946, 0.345, 0.9891, 0.345, 0.9891, 0.0769, 0.4862, 0.5276, 0.4862, 0.6044, 0.3647, 0.6044, 0.3647, 0.5276, 0.4862, 0.6044, 0.4862, 0.8722, 0.3647, 0.8722, 0.3647, 0.6044, 1.0, 0.0, 1.0, 0.0769, 0.9946, 0.0769, 0.9946, 0.0, 1.0, 0.0769, 1.0, 0.345, 0.9946, 0.345, 0.9946, 0.0769, 0.8668, 0.5276, 0.8722, 0.5276, 0.8722, 0.7957, 0.8668, 0.7957, 0.8367, 0.5276, 0.8367, 0.629, 0.8312, 0.629, 0.8312, 0.5276, 0.8589, 0.5276, 0.8589, 0.829, 0.8565, 0.829, 0.8565, 0.5276, 0.9538, 0.7211, 0.9538, 0.4201, 0.9697, 0.4201, 0.9697, 0.7211, 0.9915, 0.4219, 0.9915, 0.7233, 0.9891, 0.7233, 0.9891, 0.4219, 0.8913, 0.7752, 0.8913, 0.4742, 0.9072, 0.4742, 0.9072, 0.7752, 0.7294, 0.6612, 0.7294, 0.6478, 0.7318, 0.6478, 0.7318, 0.6612, 0.7342, 0.6478, 0.7342, 0.6612, 0.7318, 0.6612, 0.7318, 0.6478, 0.8589, 0.829, 0.8589, 0.5276, 0.8613, 0.5276, 0.8613, 0.829, 0.9697, 0.7211, 0.9697, 0.4201, 0.9857, 0.4201, 0.9857, 0.7211, 0.9881, 0.4201, 0.9881, 0.7215, 0.9857, 0.7215, 0.9857, 0.4201, 0.9072, 0.7752, 0.9072, 0.4742, 0.9232, 0.4742, 0.9232, 0.7752, 0.7626, 0.6612, 0.7626, 0.6478, 0.765, 0.6478, 0.765, 0.6612, 0.7496, 0.6478, 0.7496, 0.6612, 0.7472, 0.6612, 0.7472, 0.6478, 0.765, 0.6408, 0.7828, 0.6408, 0.7828, 0.6476, 0.765, 0.6476, 0.7487, 0.6315, 0.7487, 0.6152, 0.7598, 0.6152, 0.7598, 0.6315, 0.7879, 0.6152, 0.7879, 0.6208, 0.7791, 0.6315, 0.7708, 0.6315, 0.7708, 0.6152, 0.7902, 0.6203, 0.7902, 0.6147, 0.808, 0.6147, 0.808, 0.6203, 0.7487, 0.5276, 0.7487, 0.544, 0.7316, 0.544, 0.7316, 0.5383, 0.7405, 0.5276, 0.7902, 0.5436, 0.7902, 0.5379, 0.808, 0.5379, 0.808, 0.5436, 0.7902, 0.563, 0.7902, 0.5436, 0.808, 0.5436, 0.808, 0.563, 0.7487, 0.6152, 0.7487, 0.6315, 0.7405, 0.6315, 0.7316, 0.6208, 0.7316, 0.6152, 0.7464, 0.5956, 0.7487, 0.6152, 0.7316, 0.6152, 0.7294, 0.5956, 0.7828, 0.6464, 0.7828, 0.6315, 0.7939, 0.6315, 0.7939, 0.6464, 0.808, 0.5472, 0.808, 0.5276, 0.8258, 0.5276, 0.8258, 0.5472, 0.765, 0.6569, 0.7828, 0.6569, 0.7828, 0.6637, 0.765, 0.6637, 0.7902, 0.5956, 0.7879, 0.6152, 0.7708, 0.6152, 0.7731, 0.5956, 0.7294, 0.6478, 0.7294, 0.6315, 0.7472, 0.6315, 0.7472, 0.6478, 0.7472, 0.6478, 0.7472, 0.6315, 0.765, 0.6315, 0.765, 0.6478, 0.7828, 0.6408, 0.765, 0.6408, 0.765, 0.6315, 0.7828, 0.6315, 0.7939, 0.6464, 0.7939, 0.6612, 0.7828, 0.6612, 0.7828, 0.6464, 0.7708, 0.6152, 0.7708, 0.6315, 0.7598, 0.6315, 0.7598, 0.6152, 0.7708, 0.5276, 0.7708, 0.544, 0.7598, 0.544, 0.7598, 0.5276, 0.7487, 0.544, 0.7487, 0.5276, 0.7598, 0.5276, 0.7598, 0.544, 0.7828, 0.6569, 0.765, 0.6569, 0.765, 0.6476, 0.7828, 0.6476, 0.808, 0.6314, 0.7902, 0.6314, 0.7902, 0.6203, 0.808, 0.6203, 0.7902, 0.5276, 0.808, 0.5276, 0.808, 0.5379, 0.7902, 0.5379, 0.7791, 0.5276, 0.7879, 0.5383, 0.7879, 0.544, 0.7708, 0.544, 0.7708, 0.5276, 0.7879, 0.544, 0.7902, 0.5635, 0.7731, 0.5635, 0.7708, 0.544, 0.7902, 0.5635, 0.7902, 0.5956, 0.7731, 0.5956, 0.7731, 0.5635, 0.808, 0.5987, 0.808, 0.5793, 0.8258, 0.5793, 0.8258, 0.5987, 0.808, 0.5793, 0.808, 0.5472, 0.8258, 0.5472, 0.8258, 0.5793, 0.7487, 0.544, 0.7464, 0.5635, 0.7294, 0.5635, 0.7316, 0.544, 0.7464, 0.5635, 0.7464, 0.5956, 0.7294, 0.5956, 0.7294, 0.5635, 0.7902, 0.6147, 0.7902, 0.5951, 0.808, 0.5951, 0.808, 0.6147, 0.7902, 0.5951, 0.7902, 0.563, 0.808, 0.563, 0.808, 0.5951, 0.9072, 0.0, 0.3315, 0.01799, 0.7735, 0.5096, 0.9305, 0.0, 0.3315, 0.01799, 0.221, 0.0, 0.663, 0.5276, 0.7735, 0.5096, 0.221, 0.0, 0.1105, 0.01799, 0.5525, 0.5096, 0.663, 0.5276, 0.1105, 0.01799, 0.884, 0.4742, 0.442, 0.4736, 0.5525, 0.5096])
me_cube_002.materials.append(mat_material)
me_cube_002.use_remesh_preserve_volume = False
me_cube_002.use_remesh_preserve_attributes = False
me_cube_002.use_mirror_vertex_groups = False
me_cube_002.update()
me_cube = bpy.data.meshes.new('Cube')
me_cube.from_pydata([(1.0, 0.75, 0.0), (1.0, -0.75, 0.0), (-1.0, -0.75, 0.0), (-1.0, 0.75, 0.0), (1.0, 0.75, 2.6), (1.0, -0.75, 2.6), (-1.0, -0.75, 2.6), (-1.0, 0.75, 2.6), (0.4567, 0.75, 0.0), (-0.4567, 0.75, 0.0), (0.4567, -0.75, 0.0), (-0.4567, -0.75, 0.0), (0.4567, 0.75, 2.6), (-0.4567, 0.75, 2.6), (0.4567, -0.75, 2.6), (-0.4567, -0.75, 2.6), (1.0, 0.75, 0.3282), (1.0, 0.75, 1.456), (1.0, -0.75, 0.3282), (1.0, -0.75, 1.456), (-1.0, -0.75, 0.3282), (-1.0, -0.75, 1.456), (-1.0, 0.75, 0.3282), (-1.0, 0.75, 1.456), (0.4567, 0.75, 0.3282), (0.4567, 0.75, 1.456), (-0.4567, 0.75, 0.3282), (-0.4567, 0.75, 1.456), (1.0, -0.7777, 2.122), (0.4567, -0.75, 0.3282), (-0.4567, -0.75, 1.456), (-0.4567, -0.75, 0.3282), (1.0, -0.7777, 1.74), (1.0, 0.75, 1.74), (1.0, 0.75, 2.122), (1.0, -0.75, 1.74), (1.0, -0.75, 2.122), (-1.0, -0.75, 1.74), (-1.0, -0.75, 2.122), (-1.0, 0.75, 1.74), (-1.0, 0.75, 2.122), (0.4567, 0.75, 1.74), (0.4567, 0.75, 2.122), (-0.4567, 0.75, 1.74), (-0.4567, 0.75, 2.122), (0.4567, -0.75, 2.122), (0.4567, -0.75, 1.74), (-0.4567, -0.75, 2.122), (-0.4567, -0.75, 1.74), (0.4915, -0.6998, 1.48), (0.4915, -0.6998, 0.2544), (-0.4915, -0.6998, 1.48), (-0.4915, -0.6998, 0.2544), (0.4915, 0.5463, 1.48), (0.4915, 0.5463, 0.2544), (-0.4915, 0.5463, 1.48), (-0.4915, 0.5463, 0.2544), (0.489, -0.7047, 2.251), (0.489, -0.7047, 1.711), (-0.489, -0.7047, 2.251), (-0.489, -0.7047, 1.711), (0.489, 0.5348, 2.251), (0.489, 0.5348, 1.711), (-0.489, 0.5348, 2.251), (-0.489, 0.5348, 1.711), (0.9623, 0.7045, 2.6), (0.9623, -0.7045, 2.6), (-0.4395, 0.7045, 2.6), (-0.9623, 0.7045, 2.6), (-0.4395, -0.7045, 2.6), (-0.9623, -0.7045, 2.6), (0.4395, 0.7045, 2.6), (0.4395, -0.7045, 2.6), (0.9623, 0.7045, 2.58), (0.9623, -0.7045, 2.58), (-0.4395, 0.7045, 2.58), (-0.9623, 0.7045, 2.58), (-0.4395, -0.7045, 2.58), (-0.9623, -0.7045, 2.58), (0.4395, 0.7045, 2.58), (0.4395, -0.7045, 2.58), (0.4567, -0.75, 1.456), (-1.0, -0.7777, 1.456), (-1.0, -0.7777, 0.3282), (1.0, -0.7777, 1.456), (1.0, -0.7777, 0.3282), (-0.4567, -0.7777, 2.6), (0.4567, -0.7777, 2.6), (-0.4567, -0.7777, 0.0), (0.4567, -0.7777, 0.0), (-1.0, -0.7777, 2.6), (1.0, -0.7777, 2.6), (-1.0, -0.7777, 0.0), (1.0, -0.7777, 0.0), (-1.0, -0.7777, 1.74), (-1.0, -0.7777, 2.122), (0.9736, -0.7777, 2.108), (0.9736, -0.7777, 1.733), (-0.9736, -0.7777, 1.454), (-0.9736, -0.7777, 0.3473), (0.9736, -0.7777, 1.454), (0.9736, -0.7777, 0.3473), (-0.4447, -0.7777, 2.577), (0.4447, -0.7777, 2.577), (-0.4447, -0.7777, 0.02522), (0.4447, -0.7777, 0.02522), (-0.9736, -0.7777, 2.577), (0.9736, -0.7777, 2.577), (-0.9736, -0.7777, 0.02522), (0.9736, -0.7777, 0.02522), (-0.9736, -0.7777, 1.733), (-0.9736, -0.7777, 2.108), (0.9736, -0.7426, 2.108), (0.9736, -0.7426, 1.733), (-0.9736, -0.7426, 1.454), (-0.9736, -0.7426, 0.3473), (0.9736, -0.7426, 1.454), (0.9736, -0.7426, 0.3473), (-0.4447, -0.7426, 2.577), (0.4447, -0.7426, 2.577), (-0.4447, -0.7426, 0.02522), (0.4447, -0.7426, 0.02522), (-0.9736, -0.7426, 2.577), (0.9736, -0.7426, 2.577), (-0.9736, -0.7426, 0.02522), (0.9736, -0.7426, 0.02522), (-0.9736, -0.7426, 1.733), (-0.9736, -0.7426, 2.108), (-1.0, -0.7008, 0.04933), (-1.0, 0.7008, 0.04933), (-1.0, -0.7008, 2.095), (-1.0, -0.7008, 2.556), (-1.0, 0.7008, 2.095), (-1.0, 0.7008, 2.556), (-1.0, -0.7008, 0.3658), (-1.0, -0.7008, 1.453), (-1.0, 0.7008, 0.3658), (-1.0, 0.7008, 1.453), (-1.0, -0.7008, 1.727), (-1.0, 0.7008, 1.727), (-0.9608, -0.7008, 0.06203), (-0.9608, 0.7008, 0.06203), (-0.9608, -0.7008, 2.095), (-0.9608, -0.7008, 2.556), (-0.9608, 0.7008, 2.095), (-0.9608, 0.7008, 2.556), (-0.9608, -0.7008, 0.3658), (-0.9608, -0.7008, 1.453), (-0.9608, 0.7008, 0.3658), (-0.9608, 0.7008, 1.453), (-0.9608, -0.7008, 1.727), (-0.9608, 0.7008, 1.727), (1.0, 0.7053, 0.03976), (1.0, -0.7053, 0.03976), (1.0, 0.7053, 2.1), (1.0, 0.7053, 2.565), (1.0, -0.7053, 2.1), (1.0, -0.7053, 2.565), (1.0, 0.7053, 0.3585), (1.0, 0.7053, 1.454), (1.0, -0.7053, 0.3585), (1.0, -0.7053, 1.454), (1.0, 0.7053, 1.73), (1.0, -0.7053, 1.73), (0.9632, 0.7053, 0.03976), (0.9632, -0.7053, 0.03976), (0.9632, 0.7053, 2.1), (0.9632, 0.7053, 2.565), (0.9632, -0.7053, 2.1), (0.9632, -0.7053, 2.565), (0.9632, 0.7053, 0.3585), (0.9632, 0.7053, 1.454), (0.9632, -0.7053, 0.3585), (0.9632, -0.7053, 1.454), (0.9632, 0.7053, 1.73), (0.9632, -0.7053, 1.73), (-1.541, -0.5659, 0.06203), (-1.541, 0.5659, 0.06203), (-1.541, -0.5659, 0.3658), (-1.541, -0.5659, 1.453), (-1.541, 0.5659, 0.3658), (-1.541, 0.5659, 1.453), (-1.541, -0.5115, 0.0861), (-1.541, 0.5115, 0.0861), (-1.541, -0.5115, 0.3822), (-1.541, -0.5115, 1.4), (-1.541, 0.5115, 0.3822), (-1.541, 0.5115, 1.4), (-1.469, -0.5115, 0.0861), (-1.469, 0.5115, 0.0861), (-1.469, -0.5115, 0.3822), (-1.469, -0.5115, 1.4), (-1.469, 0.5115, 0.3822), (-1.469, 0.5115, 1.4), (-1.415, -0.4691, 0.1306), (-1.415, 0.4691, 0.1306), (-1.415, -0.4691, 0.4022), (-1.415, -0.4691, 1.335), (-1.415, 0.4691, 0.4022), (-1.415, 0.4691, 1.335), (-0.5286, -0.4691, 0.4022), (-0.5286, 0.4691, 0.4022), (-0.5286, -0.4691, 1.335), (-0.5286, 0.4691, 1.335), (-0.9416, 0.4691, 1.335), (-0.9416, 0.4691, 0.4022), (-0.9416, -0.4691, 0.4022), (-0.9416, -0.4691, 1.335), (-0.9416, 0.4691, 0.1306), (-0.9416, -0.4691, 0.1306), (-0.5286, -0.4691, 1.986), (-0.5286, 0.4691, 1.986), (-0.9416, 0.4691, 1.986), (-0.9416, -0.4691, 1.986), (-1.18, -0.08381, 1.43), (-1.014, -0.08381, 2.477), (-1.18, 0.08381, 1.43), (-1.014, 0.08381, 2.477), (-0.9594, -0.1922, 1.43), (-0.7693, -0.1922, 2.477), (-0.9594, 0.1922, 1.43), (-0.7693, 0.1922, 2.477), (-1.182, -0.08381, 1.502), (-1.182, 0.08381, 1.502), (-0.9613, 0.1922, 1.502), (-0.9613, -0.1922, 1.502), (-1.229, 0.1214, 1.43), (-1.229, -0.1214, 1.43), (-1.211, 0.1057, 1.502), (-0.9097, 0.2785, 1.43), (-0.9328, 0.2423, 1.502), (-0.9097, -0.2785, 1.43), (-0.9328, -0.2423, 1.502), (-1.211, -0.1057, 1.502), (-1.175, -0.08381, 2.096), (-1.175, 0.08381, 2.096), (-0.9547, 0.1922, 2.096), (-0.9547, -0.1922, 2.096), (-0.5286, 0.4691, 0.8687), (-0.5286, -0.4691, 0.8687), (-0.7075, -0.4691, 0.2361), (-0.7075, 0.4691, 0.2361), (-6.258e-07, -0.75, 2.2), (0.2284, -0.75, 2.153), (-0.2284, -0.75, 2.153)], [], [(9, 11, 2, 3), (5, 4, 65, 66), (18, 1, 153, 160), (47, 15, 6, 38), (38, 6, 131, 130), (26, 9, 3, 22), (16, 0, 8, 24), (24, 8, 9, 26), (36, 5, 14, 45), (45, 14, 15, 47, 244, 242, 243), (15, 14, 72, 69), (6, 15, 69, 70), (0, 1, 10, 8), (8, 10, 11, 9), (10, 29, 31, 11), (1, 18, 29, 10), (18, 19, 81, 29), (41, 25, 27, 43), (25, 24, 26, 27), (33, 17, 25, 41), (17, 16, 24, 25), (43, 27, 23, 39), (27, 26, 22, 23), (20, 21, 135, 134), (21, 37, 138, 135), (11, 31, 20, 2), (31, 30, 21, 20), (33, 34, 154, 162), (34, 4, 155, 154), (13, 44, 40, 7), (44, 43, 39, 40), (4, 34, 42, 12), (34, 33, 41, 42), (12, 42, 44, 13), (42, 41, 43, 44), (19, 35, 46, 81), (35, 36, 45, 46), (40, 39, 139, 132), (3, 2, 128, 129), (30, 48, 37, 21), (48, 47, 38, 37), (16, 17, 159, 158), (17, 33, 162, 159), (51, 52, 56, 55), (52, 50, 54, 56), (50, 49, 53, 54), (59, 60, 64, 63), (58, 57, 61, 62), (57, 59, 63, 61), (62, 61, 63, 64), (68, 70, 78, 76), (71, 67, 75, 79), (69, 72, 80, 77), (12, 13, 67, 71), (7, 6, 70, 68), (13, 7, 68, 67), (14, 5, 66, 72), (4, 12, 71, 65), (75, 76, 78, 77), (73, 79, 80, 74), (79, 75, 77, 80), (67, 68, 76, 75), (72, 66, 74, 80), (65, 71, 79, 73), (70, 69, 77, 78), (66, 65, 73, 74), (1, 18, 85, 93), (21, 82, 94, 37), (10, 89, 88, 11), (35, 36, 28, 32), (1, 93, 89, 10), (6, 38, 95, 90), (35, 32, 84, 19), (37, 94, 95, 38), (19, 84, 85, 18), (2, 92, 83, 20), (15, 6, 90, 86), (11, 88, 92, 2), (5, 14, 87, 91), (20, 83, 82, 21), (5, 91, 28, 36), (14, 15, 86, 87), (93, 109, 105, 89), (83, 99, 98, 82), (32, 97, 100, 84), (86, 90, 106, 102), (92, 108, 99, 83), (84, 100, 101, 85), (90, 95, 111, 106), (93, 85, 101, 109), (87, 86, 102, 103), (91, 107, 96, 28), (94, 110, 111, 95), (91, 87, 103, 107), (88, 104, 108, 92), (82, 98, 110, 94), (89, 105, 104, 88), (32, 28, 96, 97), (102, 106, 122, 118), (98, 114, 126, 110), (106, 111, 127, 122), (107, 123, 112, 96), (108, 124, 115, 99), (104, 120, 124, 108), (110, 126, 127, 111), (97, 113, 116, 100), (100, 116, 117, 101), (99, 115, 114, 98), (107, 103, 119, 123), (103, 102, 118, 119), (105, 121, 120, 104), (109, 101, 117, 125), (97, 96, 112, 113), (109, 125, 121, 105), (132, 139, 151, 144), (136, 129, 141, 148), (133, 132, 144, 145), (139, 137, 149, 151), (134, 135, 147, 146), (37, 38, 130, 138), (22, 3, 129, 136), (7, 40, 132, 133), (6, 7, 133, 131), (39, 23, 137, 139), (23, 22, 136, 137), (2, 20, 134, 128), (142, 143, 145, 144), (148, 141, 177, 180), (146, 147, 179, 178), (147, 150, 151, 149), (150, 142, 144, 151), (131, 133, 145, 143), (135, 138, 150, 147), (129, 128, 140, 141), (137, 136, 148, 149), (128, 134, 146, 140), (138, 130, 142, 150), (130, 131, 143, 142), (157, 156, 168, 169), (163, 161, 173, 175), (158, 159, 171, 170), (154, 155, 167, 166), (162, 154, 166, 174), (1, 0, 152, 153), (35, 19, 161, 163), (19, 18, 160, 161), (5, 36, 156, 157), (0, 16, 158, 152), (4, 5, 157, 155), (36, 35, 163, 156), (166, 167, 169, 168), (164, 170, 172, 165), (170, 171, 173, 172), (171, 174, 175, 173), (174, 166, 168, 175), (160, 153, 165, 172), (156, 163, 175, 168), (155, 157, 169, 167), (159, 162, 174, 171), (153, 152, 164, 165), (161, 160, 172, 173), (152, 158, 170, 164), (181, 180, 186, 187), (179, 181, 187, 185), (140, 146, 178, 176), (141, 140, 176, 177), (147, 149, 181, 179), (149, 148, 180, 181), (182, 184, 190, 188), (186, 183, 189, 192), (178, 179, 185, 184), (177, 176, 182, 183), (180, 177, 183, 186), (176, 178, 184, 182), (185, 187, 193, 191), (187, 186, 192, 193), (184, 185, 191, 190), (183, 182, 188, 189), (193, 192, 198, 199), (190, 191, 197, 196), (189, 188, 194, 195), (191, 193, 199, 197), (192, 189, 195, 198), (188, 190, 196, 194), (204, 205, 201, 238, 203), (206, 207, 202, 239, 200), (241, 240, 200, 201), (205, 208, 241, 201), (209, 206, 200, 240), (200, 239, 238, 201), (194, 196, 206, 209), (198, 195, 208, 205), (197, 199, 204, 207), (195, 194, 209, 208), (196, 197, 207, 206), (199, 198, 205, 204), (203, 202, 210, 211), (204, 203, 211, 212), (202, 207, 213, 210), (207, 204, 212, 213), (234, 215, 217, 235), (235, 217, 221, 236), (236, 221, 219, 237), (237, 219, 215, 234), (216, 220, 218, 214), (221, 217, 215, 219), (225, 222, 233, 232), (218, 220, 229, 231), (223, 224, 230, 228), (216, 214, 227, 226), (231, 232, 233, 227), (229, 230, 232, 231), (226, 228, 230, 229), (227, 233, 228, 226), (214, 218, 231, 227), (222, 223, 228, 233), (224, 225, 232, 230), (220, 216, 226, 229), (225, 237, 234, 222), (224, 236, 237, 225), (223, 235, 236, 224), (222, 234, 235, 223), (202, 203, 238, 239), (208, 209, 240, 241), (54, 53, 55, 56), (53, 49, 58, 62), (64, 55, 53, 62), (55, 64, 60, 51)])
_uv = me_cube.uv_layers.new(name='UVMap')
_uv.uv.foreach_set('vector', [3.974e-08, 0.7284, 1.0, 0.7284, 1.0, 1.0, 7.947e-08, 1.0, 0.9999, 8.784e-05, 0.9999, 0.7499, 0.9811, 0.7272, 0.9811, 0.02282, 0.2046, 0.1373, 0.2046, 0.01433, 0.222, 0.02923, 0.222, 0.1486, 0.4267, 0.8161, 0.4267, 1.0, 0.2129, 1.0, 0.2129, 0.8161, 0.7954, 0.8104, 0.7954, 0.9902, 0.7763, 0.9736, 0.7763, 0.8003, 0.7284, 0.1262, 0.7284, 0.0, 1.0, 0.0, 1.0, 0.1262, 2.485e-07, 0.1262, 2.485e-07, 0.0, 0.2716, 0.0, 0.2716, 0.1262, 0.2716, 0.1262, 0.2716, 0.0, 0.7284, 0.0, 0.7284, 0.1262, 1.0, 0.8161, 1.0, 1.0, 0.7862, 1.0, 0.7862, 0.8161, 0.7862, 0.8161, 0.7862, 1.0, 0.4267, 1.0, 0.4267, 0.8161, 0.5166, 0.8161, 0.6065, 0.8161, 0.6963, 0.8161, 0.2717, 8.915e-05, 0.7283, 8.659e-05, 0.7197, 0.02282, 0.2803, 0.02282, 8.659e-05, 9.064e-05, 0.2717, 8.915e-05, 0.2803, 0.02282, 0.01893, 0.02282, 3.974e-08, 8.941e-08, 1.0, 0.0, 1.0, 0.2716, 0.0, 0.2716, 0.0, 0.2716, 1.0, 0.2716, 1.0, 0.7284, 3.974e-08, 0.7284, 0.7862, 7.647e-08, 0.7862, 0.1262, 0.4267, 0.1262, 0.4267, 7.647e-08, 1.0, 7.647e-08, 1.0, 0.1262, 0.7862, 0.1262, 0.7862, 7.647e-08, 1.0, 0.1262, 1.0, 0.56, 0.7862, 0.56, 0.7862, 0.1262, 0.2716, 0.6694, 0.2716, 0.56, 0.7284, 0.56, 0.7284, 0.6694, 0.2716, 0.56, 0.2716, 0.1262, 0.7284, 0.1262, 0.7284, 0.56, 8.284e-08, 0.6694, 1.657e-07, 0.56, 0.2716, 0.56, 0.2716, 0.6694, 1.657e-07, 0.56, 2.485e-07, 0.1262, 0.2716, 0.1262, 0.2716, 0.56, 0.7284, 0.6694, 0.7284, 0.56, 1.0, 0.56, 1.0, 0.6694, 0.7284, 0.56, 0.7284, 0.1262, 1.0, 0.1262, 1.0, 0.56, 0.7954, 0.136, 0.7954, 0.56, 0.7763, 0.5589, 0.7763, 0.1501, 0.7954, 0.56, 0.7954, 0.667, 0.7763, 0.662, 0.7763, 0.5589, 0.4267, 7.647e-08, 0.4267, 0.1262, 0.2129, 0.1262, 0.2129, 7.647e-08, 0.4267, 0.1262, 0.4267, 0.56, 0.2129, 0.56, 0.2129, 0.1262, 0.7874, 0.6664, 0.7874, 0.8093, 0.77, 0.8012, 0.77, 0.6624, 0.7874, 0.8093, 0.7874, 0.9885, 0.77, 0.9752, 0.77, 0.8012, 0.7284, 1.0, 0.7284, 0.8161, 1.0, 0.8161, 1.0, 1.0, 0.7284, 0.8161, 0.7284, 0.6694, 1.0, 0.6694, 1.0, 0.8161, 0.0, 1.0, 8.284e-08, 0.8161, 0.2716, 0.8161, 0.2716, 1.0, 8.284e-08, 0.8161, 8.284e-08, 0.6694, 0.2716, 0.6694, 0.2716, 0.8161, 0.2716, 1.0, 0.2716, 0.8161, 0.7284, 0.8161, 0.7284, 1.0, 0.2716, 0.8161, 0.2716, 0.6694, 0.7284, 0.6694, 0.7284, 0.8161, 1.0, 0.56, 1.0, 0.6694, 0.7862, 0.6694, 0.7862, 0.56, 1.0, 0.6694, 1.0, 0.8161, 0.7862, 0.8161, 0.7862, 0.6694, 0.2126, 0.8104, 0.2126, 0.667, 0.2317, 0.662, 0.2317, 0.8003, 0.2126, 0.01261, 0.7954, 0.01261, 0.7763, 0.03116, 0.2317, 0.03116, 0.4267, 0.56, 0.4267, 0.6694, 0.2129, 0.6694, 0.2129, 0.56, 0.4267, 0.6694, 0.4267, 0.8161, 0.2129, 0.8161, 0.2129, 0.6694, 0.7874, 0.1373, 0.7874, 0.5598, 0.77, 0.5589, 0.77, 0.1486, 0.7874, 0.5598, 0.7874, 0.6664, 0.77, 0.6624, 0.77, 0.5589, 0.0, 1.369e-07, 0.4157, 0.0, 0.4157, 0.4771, 1.213e-07, 0.4771, 0.3333, 0.4771, 0.6667, 0.4771, 0.6667, 0.9543, 0.3333, 0.9543, 0.8313, 0.4771, 0.4157, 0.4771, 0.4157, 6.847e-08, 0.8313, 0.0, 0.8163, 7.213e-08, 1.0, 0.0, 1.0, 0.5, 0.8163, 0.5, 0.0, 0.5, 0.1837, 0.5, 0.1837, 1.0, 0.0, 1.0, 0.4081, 0.5, 0.0, 0.5, 3.731e-08, 0.0, 0.4081, 1.202e-07, 0.3675, 0.8946, 0.1837, 0.8946, 0.1837, 0.5, 0.3675, 0.5, 0.2277, 1.0, 0.2277, 1.0, 0.2277, 0.9921, 0.2277, 0.9921, 0.7794, 1.0, 0.4335, 1.0, 0.4335, 0.9921, 0.7794, 0.9921, 0.4335, 1.0, 0.7794, 1.0, 0.7794, 0.9921, 0.4335, 0.9921, 0.7283, 0.7499, 0.2717, 0.7499, 0.2803, 0.7272, 0.7197, 0.7272, 8.659e-05, 0.75, 8.659e-05, 9.064e-05, 0.01893, 0.02282, 0.01893, 0.7272, 0.2717, 0.7499, 8.659e-05, 0.75, 0.01893, 0.7272, 0.2803, 0.7272, 0.7283, 8.659e-05, 0.9999, 8.784e-05, 0.9811, 0.02282, 0.7197, 0.02282, 0.9999, 0.7499, 0.7283, 0.7499, 0.7197, 0.7272, 0.9811, 0.7272, 0.2716, 1.0, 2.152e-07, 1.0, 0.0, 4.572e-07, 0.2716, 3.919e-07, 1.0, 1.0, 0.7284, 1.0, 0.7284, 1.96e-07, 1.0, 0.0, 0.7284, 1.0, 0.2716, 1.0, 0.2716, 3.919e-07, 0.7284, 1.96e-07, 0.4335, 1.0, 0.2277, 1.0, 0.2277, 0.9921, 0.4335, 0.9921, 0.7794, 1.0, 0.9852, 1.0, 0.9852, 0.9921, 0.7794, 0.9921, 0.9852, 1.0, 0.7794, 1.0, 0.7794, 0.9921, 0.9852, 0.9921, 0.2277, 1.0, 0.4335, 1.0, 0.4335, 0.9921, 0.2277, 0.9921, 0.9852, 1.0, 0.9852, 1.0, 0.9852, 0.9921, 0.9852, 0.9921, 0.1334, 0.1146, 0.09546, 0.2386, 0.08685, 0.2361, 0.1249, 0.1067, 0.7742, 0.531, 0.7848, 0.5308, 0.7848, 0.6434, 0.774, 0.643, 0.3055, 0.0689, 0.3034, 0.06037, 0.5711, 8.857e-05, 0.5717, 0.009503, 0.01045, 0.6453, 0.02365, 0.7929, 0.0123, 0.7958, 8.857e-05, 0.6455, 0.1334, 0.1146, 0.1249, 0.1067, 0.3034, 0.06037, 0.3055, 0.0689, 0.7115, 0.9373, 0.764, 0.7886, 0.7738, 0.7906, 0.7178, 0.9437, 0.01045, 0.6453, 8.857e-05, 0.6455, 0.005358, 0.5437, 0.01395, 0.5449, 0.774, 0.643, 0.7848, 0.6434, 0.7738, 0.7906, 0.764, 0.7886, 0.01395, 0.5449, 0.005358, 0.5437, 0.08685, 0.2361, 0.09546, 0.2386, 0.7201, 0.01493, 0.7265, 0.007261, 0.7635, 0.1115, 0.7538, 0.1133, 0.5842, 0.9533, 0.7115, 0.9373, 0.7178, 0.9437, 0.5851, 0.9611, 0.5717, 0.009503, 0.5711, 8.857e-05, 0.7265, 0.007261, 0.7201, 0.01493, 0.1049, 0.9866, 0.3546, 0.973, 0.3551, 0.9813, 0.09673, 0.9999, 0.7538, 0.1133, 0.7635, 0.1115, 0.7848, 0.5308, 0.7742, 0.531, 0.1049, 0.9866, 0.09673, 0.9999, 0.0123, 0.7958, 0.02365, 0.7929, 0.3546, 0.973, 0.5842, 0.9533, 0.5851, 0.9611, 0.3551, 0.9813, 1.0, 7.647e-08, 0.9896, 0.009699, 0.7815, 0.009699, 0.7862, 7.647e-08, 0.2129, 0.1262, 0.2233, 0.1336, 0.2233, 0.5593, 0.2129, 0.56, 1.0, 0.6694, 0.9896, 0.6666, 0.9896, 0.5593, 1.0, 0.56, 0.4267, 1.0, 0.2129, 1.0, 0.2233, 0.9911, 0.4314, 0.9911, 0.2129, 7.647e-08, 0.2233, 0.009699, 0.2233, 0.1336, 0.2129, 0.1262, 1.0, 0.56, 0.9896, 0.5593, 0.9896, 0.1336, 1.0, 0.1262, 0.2129, 1.0, 0.2129, 0.8161, 0.2233, 0.8106, 0.2233, 0.9911, 1.0, 7.647e-08, 1.0, 0.1262, 0.9896, 0.1336, 0.9896, 0.009699, 0.7862, 1.0, 0.4267, 1.0, 0.4314, 0.9911, 0.7815, 0.9911, 1.0, 1.0, 0.9896, 0.9911, 0.9896, 0.8106, 1.0, 0.8161, 0.2129, 0.6694, 0.2233, 0.6666, 0.2233, 0.8106, 0.2129, 0.8161, 1.0, 1.0, 0.7862, 1.0, 0.7815, 0.9911, 0.9896, 0.9911, 0.4267, 7.647e-08, 0.4314, 0.009699, 0.2233, 0.009699, 0.2129, 7.647e-08, 0.2129, 0.56, 0.2233, 0.5593, 0.2233, 0.6666, 0.2129, 0.6694, 0.7862, 7.647e-08, 0.7815, 0.009699, 0.4314, 0.009699, 0.4267, 7.647e-08, 1.0, 0.6694, 1.0, 0.8161, 0.9896, 0.8106, 0.9896, 0.6666, 0.5609, 0.978, 0.711, 0.9312, 0.7201, 0.9394, 0.5634, 0.9917, 0.7541, 0.5539, 0.7675, 0.5533, 0.7675, 0.6591, 0.7546, 0.6588, 0.711, 0.9312, 0.7482, 0.792, 0.7599, 0.7938, 0.7201, 0.9394, 0.05511, 0.9496, 0.04539, 0.9595, 0.02187, 0.8162, 0.03376, 0.8146, 0.6699, 0.02993, 0.6789, 0.01728, 0.7285, 0.1316, 0.7155, 0.1349, 0.468, 0.01803, 0.4688, 0.005453, 0.6789, 0.01728, 0.6699, 0.02993, 0.7546, 0.6588, 0.7675, 0.6591, 0.7599, 0.7938, 0.7482, 0.792, 0.01665, 0.6678, 0.002888, 0.6688, 8.76e-05, 0.5598, 0.01368, 0.5598, 0.01368, 0.5598, 8.76e-05, 0.5598, 0.01352, 0.1327, 0.02756, 0.1357, 0.7155, 0.1349, 0.7285, 0.1316, 0.7675, 0.5533, 0.7541, 0.5539, 0.05511, 0.9496, 0.2303, 0.9871, 0.2292, 0.9999, 0.04539, 0.9595, 0.2303, 0.9871, 0.5609, 0.978, 0.5634, 0.9917, 0.2292, 0.9999, 0.2217, 0.01021, 0.2218, 8.76e-05, 0.4688, 0.005453, 0.468, 0.01803, 0.07238, 0.01139, 0.02756, 0.1357, 0.01352, 0.1327, 0.06251, 8.786e-05, 0.01665, 0.6678, 0.03376, 0.8146, 0.02187, 0.8162, 0.002888, 0.6688, 0.07238, 0.01139, 0.06251, 8.786e-05, 0.2218, 8.76e-05, 0.2217, 0.01021, 0.2129, 0.8057, 0.2129, 0.6643, 0.2283, 0.6643, 0.2283, 0.8057, 0.2129, 0.1407, 0.2129, 0.01897, 0.2283, 0.02386, 0.2283, 0.1407, 0.2129, 0.9831, 0.2129, 0.8057, 0.2283, 0.8057, 0.2283, 0.9831, 0.2129, 0.6643, 0.2129, 0.5589, 0.2283, 0.5589, 0.2283, 0.6643, 0.2129, 0.1407, 0.2129, 0.5589, 0.2283, 0.5589, 0.2283, 0.1407, 0.7954, 0.667, 0.7954, 0.8104, 0.7763, 0.8003, 0.7763, 0.662, 0.2126, 0.136, 0.2126, 0.01261, 0.2317, 0.03116, 0.2317, 0.1501, 0.2126, 0.9902, 0.2126, 0.8104, 0.2317, 0.8003, 0.2317, 0.9736, 0.7954, 0.9902, 0.2126, 0.9902, 0.2317, 0.9736, 0.7763, 0.9736, 0.2126, 0.667, 0.2126, 0.56, 0.2317, 0.5589, 0.2317, 0.662, 0.2126, 0.56, 0.2126, 0.136, 0.2317, 0.1501, 0.2317, 0.5589, 0.7954, 0.01261, 0.7954, 0.136, 0.7763, 0.1501, 0.7763, 0.03116, 0.7763, 0.8003, 0.7763, 0.9736, 0.2317, 0.9736, 0.2317, 0.8003, 0.2533, 0.7757, 0.2533, 0.9924, 2.535e-07, 0.9924, 1.521e-07, 0.7757, 0.5066, 0.2167, 0.5066, 0.9924, 0.2533, 0.9924, 0.2533, 0.2167, 0.7763, 0.5589, 0.7763, 0.662, 0.2317, 0.662, 0.2317, 0.5589, 0.7763, 0.662, 0.7763, 0.8003, 0.2317, 0.8003, 0.2317, 0.662, 0.2129, 0.9831, 0.2129, 0.9831, 0.2283, 0.9831, 0.2283, 0.9831, 0.2129, 0.5589, 0.2129, 0.6643, 0.2283, 0.6643, 0.2283, 0.5589, 0.2129, 0.01897, 0.2129, 0.01897, 0.2283, 0.02386, 0.2283, 0.02386, 0.2129, 0.5589, 0.2129, 0.1407, 0.2283, 0.1407, 0.2283, 0.5589, 0.2129, 0.01897, 0.2129, 0.1407, 0.2283, 0.1407, 0.2283, 0.02386, 0.2129, 0.6643, 0.2129, 0.8057, 0.2283, 0.8057, 0.2283, 0.6643, 0.2129, 0.8057, 0.2129, 0.9831, 0.2283, 0.9831, 0.2283, 0.8057, 1.0, 0.9864, 1.0, 0.8077, 0.9855, 0.8077, 0.9855, 0.9864, 1.0, 0.6653, 1.0, 0.5591, 0.9855, 0.5591, 0.9855, 0.6653, 1.0, 0.1379, 1.0, 0.5591, 0.9855, 0.5591, 0.9855, 0.1379, 1.0, 0.8077, 1.0, 0.9864, 0.9855, 0.9864, 0.9855, 0.8077, 1.0, 0.6653, 1.0, 0.8077, 0.9855, 0.8077, 0.9855, 0.6653, 0.2046, 0.01433, 0.7874, 0.01433, 0.77, 0.02923, 0.222, 0.02923, 0.2046, 0.6664, 0.2046, 0.5598, 0.222, 0.5589, 0.222, 0.6624, 0.2046, 0.5598, 0.2046, 0.1373, 0.222, 0.1486, 0.222, 0.5589, 0.2046, 0.9885, 0.2046, 0.8093, 0.222, 0.8012, 0.222, 0.9752, 0.7874, 0.01433, 0.7874, 0.1373, 0.77, 0.1486, 0.77, 0.02923, 0.7874, 0.9885, 0.2046, 0.9885, 0.222, 0.9752, 0.77, 0.9752, 0.2046, 0.8093, 0.2046, 0.6664, 0.222, 0.6624, 0.222, 0.8012, 0.77, 0.8012, 0.77, 0.9752, 0.222, 0.9752, 0.222, 0.8012, 0.77, 0.02923, 0.77, 0.1486, 0.222, 0.1486, 0.222, 0.02923, 0.77, 0.1486, 0.77, 0.5589, 0.222, 0.5589, 0.222, 0.1486, 0.77, 0.5589, 0.77, 0.6624, 0.222, 0.6624, 0.222, 0.5589, 0.77, 0.6624, 0.77, 0.8012, 0.222, 0.8012, 0.222, 0.6624, 1.0, 0.1379, 1.0, 0.01529, 0.9855, 0.01529, 0.9855, 0.1379, 1.0, 0.8077, 1.0, 0.6653, 0.9855, 0.6653, 0.9855, 0.8077, 1.0, 0.9864, 1.0, 0.9864, 0.9855, 0.9864, 0.9855, 0.9864, 1.0, 0.5591, 1.0, 0.6653, 0.9855, 0.6653, 0.9855, 0.5591, 1.0, 0.01529, 1.0, 0.01529, 0.9855, 0.01529, 0.9855, 0.01529, 1.0, 0.5591, 1.0, 0.1379, 0.9855, 0.1379, 0.9855, 0.5591, 1.0, 0.01529, 1.0, 0.1379, 0.9855, 0.1379, 0.9855, 0.01529, 0.0, 1.457e-07, 0.4019, 8.74e-08, 0.3958, 0.02659, 0.01968, 0.02659, 0.0, 0.5532, 0.0, 1.457e-07, 0.01968, 0.02659, 0.01968, 0.5266, 0.5066, 0.0, 0.5066, 0.2167, 0.2533, 0.2167, 0.2533, 4.518e-08, 0.7533, 0.0, 0.7533, 1.0, 0.5066, 0.9037, 0.5066, 0.09625, 1.0, 0.0, 1.0, 1.0, 0.7533, 0.9037, 0.7533, 0.09625, 0.2533, 0.0, 0.2533, 0.7757, 1.521e-07, 0.7757, 0.0, 3.402e-07, 5.216e-08, 0.03312, 5.216e-08, 0.147, 0.02822, 0.147, 0.02822, 0.03312, 1.826e-07, 0.147, 2.608e-07, 0.03312, 0.02822, 0.03312, 0.02822, 0.147, 0.4019, 0.5532, 0.0, 0.5532, 0.01968, 0.5266, 0.3958, 0.5266, 0.5141, 0.0, 0.5141, 0.5532, 0.5052, 0.5266, 0.5052, 0.02659, 0.4019, 8.74e-08, 0.5141, 0.0, 0.5052, 0.02659, 0.3958, 0.02659, 0.5141, 0.5532, 0.4019, 0.5532, 0.3958, 0.5266, 0.5052, 0.5266, 0.0, 0.5384, 1.826e-07, 0.5384, 0.02822, 0.5384, 0.02822, 0.5384, 1.826e-07, 0.5384, 1.826e-07, 0.147, 0.02822, 0.147, 0.02822, 0.5384, 5.216e-08, 0.147, 0.0, 0.5384, 0.02822, 0.5384, 0.02822, 0.147, 2.608e-07, 0.03312, 5.216e-08, 0.03312, 0.02822, 0.03312, 0.02822, 0.03312, 0.5141, 1.457e-07, 0.8902, 5.826e-08, 0.8996, 0.02074, 0.5547, 0.02074, 0.8902, 0.5, 0.5141, 0.5, 0.5547, 0.4793, 0.8996, 0.4793, 0.5479, 0.5, 0.5479, 1.0, 0.5141, 0.9793, 0.5141, 0.5207, 0.5141, 0.5, 0.5141, 1.457e-07, 0.5547, 0.02074, 0.5547, 0.4793, 0.8902, 5.826e-08, 0.9997, 0.0, 1.0, 0.02074, 0.8996, 0.02074, 0.9997, 0.5, 0.8902, 0.5, 0.8996, 0.4793, 1.0, 0.4793, 0.2359, 0.5136, 0.2359, 0.1547, 0.3984, 0.1547, 0.3984, 0.3341, 0.3984, 0.5136, 0.2359, 0.1547, 0.2359, 0.5136, 0.3984, 0.5136, 0.3984, 0.3341, 0.3984, 0.1547, 0.328, 0.0908, 0.328, 0.0908, 0.3984, 0.1547, 0.3984, 0.1547, 0.2359, 0.1547, 0.2359, 0.05024, 0.328, 0.0908, 0.3984, 0.1547, 0.2359, 0.05024, 0.2359, 0.1547, 0.3984, 0.1547, 0.328, 0.0908, 0.3984, 0.1547, 0.3984, 0.3341, 0.3984, 0.3341, 0.3984, 0.1547, 0.04952, 0.05024, 0.04952, 0.1547, 0.2359, 0.1547, 0.2359, 0.05024, 0.04952, 0.1547, 0.04952, 0.05024, 0.2359, 0.05024, 0.2359, 0.1547, 0.04952, 0.5136, 0.04952, 0.5136, 0.2359, 0.5136, 0.2359, 0.5136, 0.04952, 0.05024, 0.04952, 0.05024, 0.2359, 0.05024, 0.2359, 0.05024, 0.04952, 0.1547, 0.04952, 0.5136, 0.2359, 0.5136, 0.2359, 0.1547, 0.04952, 0.5136, 0.04952, 0.1547, 0.2359, 0.1547, 0.2359, 0.5136, 0.3984, 0.5136, 0.3984, 0.5136, 0.3984, 0.7638, 0.3984, 0.7638, 0.2359, 0.5136, 0.3984, 0.5136, 0.3984, 0.7638, 0.2359, 0.7638, 0.3984, 0.5136, 0.2359, 0.5136, 0.2359, 0.7638, 0.3984, 0.7638, 0.2359, 0.5136, 0.2359, 0.5136, 0.2359, 0.7638, 0.2359, 0.7638, 0.2133, 0.5576, 0.2133, 0.9488, 0.08377, 0.9488, 0.08377, 0.5576, 0.08377, 0.5576, 0.08377, 0.9488, 5.76e-08, 1.0, 3.456e-08, 0.6036, 0.2971, 0.3749, 0.2971, 0.0, 0.5942, 0.0, 0.5942, 0.3749, 0.2971, 0.6036, 0.2971, 1.0, 0.2133, 0.9488, 0.2133, 0.5576, 0.6323, 0.1868, 0.8025, 0.0828, 0.8025, 0.4517, 0.6323, 0.3477, 0.9983, 0.9033, 0.8089, 0.7993, 0.8089, 0.6385, 0.9983, 0.5345, 0.7869, 0.5826, 0.6166, 0.6866, 0.5942, 0.6656, 0.8089, 0.5345, 0.8025, 0.4517, 0.8025, 0.0828, 0.8409, 0.0, 0.8409, 0.5345, 0.6166, 0.8475, 0.7869, 0.9514, 0.8089, 0.9996, 0.5942, 0.8684, 0.6323, 0.1868, 0.6323, 0.3477, 0.5942, 0.3838, 0.5942, 0.1507, 0.8946, 0.0, 0.9452, 0.03468, 0.8985, 0.1658, 0.8409, 0.1507, 1.0, 0.5345, 0.9452, 0.4998, 0.9452, 0.03468, 1.0, 0.0, 0.8409, 0.3838, 0.8985, 0.3687, 0.9452, 0.4998, 0.8946, 0.5345, 0.8409, 0.1507, 0.8985, 0.1658, 0.8985, 0.3687, 0.8409, 0.3838, 0.6323, 0.3477, 0.8025, 0.4517, 0.8409, 0.5345, 0.5942, 0.3838, 0.6166, 0.6866, 0.6166, 0.8475, 0.5942, 0.8684, 0.5942, 0.6656, 0.7869, 0.9514, 0.7869, 0.5826, 0.8089, 0.5345, 0.8089, 0.9996, 0.8025, 0.0828, 0.6323, 0.1868, 0.5942, 0.1507, 0.8409, 0.0, 0.2971, 0.04601, 0.2971, 0.6036, 0.2133, 0.5576, 0.2133, 0.0, 0.2971, 0.9444, 0.2971, 0.3749, 0.5942, 0.3749, 0.5942, 0.9444, 0.08377, 0.0, 0.08377, 0.5576, 3.456e-08, 0.6036, 0.0, 0.04601, 0.2133, 0.0, 0.2133, 0.5576, 0.08377, 0.5576, 0.08377, 0.0, 0.3984, 0.5136, 0.3984, 0.5136, 0.3984, 0.3341, 0.3984, 0.3341, 0.2359, 0.05024, 0.2359, 0.05024, 0.328, 0.0908, 0.328, 0.0908, 0.6667, 0.9543, 0.4157, 6.847e-08, 1.213e-07, 0.4771, 0.3333, 0.9543, 0.4157, 6.847e-08, 0.4157, 0.4771, 0.0, 0.5, 0.0, 1.0, 0.3675, 0.5, 1.213e-07, 0.4771, 0.4157, 6.847e-08, 0.0, 1.0, 1.213e-07, 0.4771, 0.3675, 0.5, 1.0, 0.0, 0.0, 1.369e-07])
me_cube.materials.append(mat_material)
me_cube.use_remesh_preserve_volume = False
me_cube.use_remesh_preserve_attributes = False
me_cube.use_mirror_vertex_groups = False
me_cube.update()

# ---- objects
ob_cube_003 = bpy.data.objects.new('Cube.003', me_cube_012)
ob_crucible_rails = bpy.data.objects.new('Crucible_Rails', me_cube_009)
ob_cube_006 = bpy.data.objects.new('Cube.006', me_cube_006)
ob_cube_002 = bpy.data.objects.new('Cube.002', me_cube_003)
ob_cube_005 = bpy.data.objects.new('Cube.005', me_cube_001)
ob_cube_004 = bpy.data.objects.new('Cube.004', me_cube_005)
ob_cube_001 = bpy.data.objects.new('Cube.001', me_cube_002)
ob_cube = bpy.data.objects.new('Cube', me_cube)

# ---- transforms, parenting, visibility, modifiers, constraints
ob_cube_003.location = (-0.0476, -0.0452, 1.259)
ob_cube_003.lineart.crease_threshold = 0.0
ob_crucible_rails.location = (-0.05, 0.0, 1.25)
ob_crucible_rails.scale = (0.6472, 0.6472, 0.03111)
ob_crucible_rails.lineart.crease_threshold = 0.0
_m = ob_crucible_rails.modifiers.new('Mirror', 'MIRROR')
ob_cube_006.location = (-0.05502, 0.0, 0.0)
ob_cube_006.scale = (1.25, 1.0, 1.0)
ob_cube_006.lock_rotations_4d = False
ob_cube_006.empty_display_type = 'ARROWS'
ob_cube_006.lineart.crease_threshold = 0.0
ob_cube_002.location = (-0.05502, 0.0, 0.0)
ob_cube_002.rotation_mode = 'XZY'
ob_cube_002.scale = (1.25, 1.0, 1.0)
ob_cube_002.lock_rotations_4d = False
ob_cube_002.empty_display_type = 'ARROWS'
ob_cube_002.lineart.crease_threshold = 0.0
ob_cube_005.location = (-1.796, 3.874e-07, 1.334)
ob_cube_005.scale = (1.25, 1.0, 1.0)
ob_cube_005.lock_rotations_4d = False
ob_cube_005.empty_display_type = 'ARROWS'
ob_cube_005.lineart.crease_threshold = 0.0
ob_cube_004.location = (-0.05502, 0.0, 0.0)
ob_cube_004.scale = (1.25, 1.0, 1.0)
ob_cube_004.lock_rotations_4d = False
ob_cube_004.empty_display_type = 'ARROWS'
ob_cube_004.lineart.crease_threshold = 0.0
_m = ob_cube_004.modifiers.new('Mirror', 'MIRROR')
_m.use_clip = True
ob_cube_001.location = (-0.65, -0.8049, 0.951)
ob_cube_001.scale = (1.448, 1.5, 1.0)
ob_cube_001.lock_rotations_4d = False
ob_cube_001.empty_display_type = 'ARROWS'
ob_cube_001.hide_viewport = True
ob_cube_001.lineart.crease_threshold = 0.0
ob_cube.location = (-0.05502, 0.0, 0.0)
ob_cube.scale = (1.25, 1.0, 1.0)
ob_cube.lock_rotations_4d = False
ob_cube.empty_display_type = 'ARROWS'
ob_cube.lineart.crease_threshold = 0.0

# ---- collection membership
col_collection_1.objects.link(ob_cube_003)
col_collection_1.objects.link(ob_crucible_rails)
col_collection_1.objects.link(ob_cube_006)
col_collection_1.objects.link(ob_cube_002)
col_collection_1.objects.link(ob_cube_005)
col_collection_1.objects.link(ob_cube_004)
col_collection_1.objects.link(ob_cube_001)
col_collection_1.objects.link(ob_cube)

# ---- scene / render settings (as saved in the file)
scene.frame_start = 1; scene.frame_end = 250; scene.frame_set(249)
scene.render.engine = 'CYCLES'
scene.render.resolution_percentage = 50
scene.render.dither_intensity = 0.0
scene.cycles.use_denoising = False
scene.cycles.samples = 128
scene.cycles.sampling_pattern = 'TABULATED_SOBOL'
scene.cycles.use_adaptive_sampling = False
scene.cycles.use_light_tree = False
scene.cycles.blur_glossy = 0.0
scene.cycles.sample_clamp_indirect = 0.0
scene.view_settings.view_transform = 'Standard'
bpy.context.view_layer.update()

# ---- added for rendering (the .blend has no active camera and no usable light): camera, sun
cam_auto = bpy.data.cameras.new('AutoCamera')
cam_auto.lens = 50.0
cam_auto.sensor_width = 36.0
cam_auto.clip_end = 1000.0
ob_auto_camera = bpy.data.objects.new('AutoCamera', cam_auto)
scene.collection.objects.link(ob_auto_camera)
ob_auto_camera.location = (4.10479, -5.40484, 4.56708)
ob_auto_camera.rotation_euler = (1.09748, -7.21219e-08, 0.694738)
scene.camera = ob_auto_camera
light_auto_sun = bpy.data.lights.new('AutoSun', 'SUN')
light_auto_sun.energy = 3.0
light_auto_sun.angle = 0.0523599
ob_auto_sun = bpy.data.objects.new('AutoSun', light_auto_sun)
scene.collection.objects.link(ob_auto_sun)
ob_auto_sun.rotation_euler = (0.872665, 0.174533, 0.523599)
bpy.context.view_layer.update()
